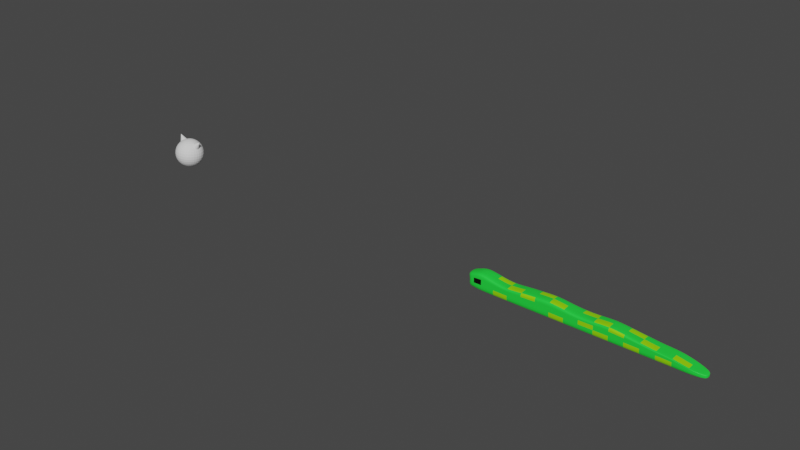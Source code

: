 # Source: snakeOriginal.blend  (saved by Blender 2.80.75; exported with 4.5.12 LTS)
import bpy
from mathutils import Matrix  # noqa: F401  (used for matrix-valued properties, if any)

bpy.ops.wm.read_factory_settings(use_empty=True)
scene = bpy.context.scene
scene.name = 'Scene'

# ---- collections
col_collection = bpy.data.collections.new('Collection'); scene.collection.children.link(col_collection)

# ---- materials (node trees are filled in below, after node groups)
mat_skin1 = bpy.data.materials.new('skin1')
mat_skin1.use_backface_culling = True
mat_skin1.use_transparent_shadow = False
mat_skin1.diffuse_color = (0.01579, 0.8, 0.04782, 1.0)
mat_eyes = bpy.data.materials.new('eyes')
mat_eyes.use_transparent_shadow = False
mat_eyes.diffuse_color = (0.0, 0.0, 0.0, 1.0)
mat_spot = bpy.data.materials.new('spot')
mat_spot.use_transparent_shadow = False
mat_spot.diffuse_color = (0.2937, 0.8, 0.0, 1.0)

# ---- material node trees
mat_skin1.use_nodes = True; mat_skin1.node_tree.nodes.clear()
_N = mat_skin1.node_tree.nodes; _L = mat_skin1.node_tree.links
n0 = _N.new('ShaderNodeOutputMaterial'); n0.name = 'Material Output'; n0.location = (300, 300)
n1 = _N.new('ShaderNodeBsdfPrincipled'); n1.name = 'Principled BSDF'; n1.location = (10, 300)
n1.distribution = 'GGX'
n1.subsurface_method = 'BURLEY'
n1.inputs[0].default_value = (0.01578, 0.7993, 0.04854, 1.0)
n1.inputs[3].default_value = 1.45
n1.inputs[27].default_value = (0.0, 0.0, 0.0, 1.0)
n1.inputs[28].default_value = 1.0
_L.new(n1.outputs[0], n0.inputs[0])
n0.is_active_output = True
mat_eyes.use_nodes = True; mat_eyes.node_tree.nodes.clear()
_N = mat_eyes.node_tree.nodes; _L = mat_eyes.node_tree.links
n0 = _N.new('ShaderNodeOutputMaterial'); n0.name = 'Material Output'; n0.location = (300, 300)
n1 = _N.new('ShaderNodeBsdfPrincipled'); n1.name = 'Principled BSDF'; n1.location = (10, 300)
n1.distribution = 'GGX'
n1.subsurface_method = 'BURLEY'
n1.inputs[0].default_value = (0.0, 0.0, 0.0, 1.0)
n1.inputs[3].default_value = 1.45
n1.inputs[27].default_value = (0.0, 0.0, 0.0, 1.0)
n1.inputs[28].default_value = 1.0
_L.new(n1.outputs[0], n0.inputs[0])
n0.is_active_output = True
mat_spot.use_nodes = True; mat_spot.node_tree.nodes.clear()
_N = mat_spot.node_tree.nodes; _L = mat_spot.node_tree.links
n0 = _N.new('ShaderNodeOutputMaterial'); n0.name = 'Material Output'; n0.location = (300, 300)
n1 = _N.new('ShaderNodeBsdfPrincipled'); n1.name = 'Principled BSDF'; n1.location = (10, 300)
n1.distribution = 'GGX'
n1.subsurface_method = 'BURLEY'
n1.inputs[0].default_value = (0.2928, 0.8, 0.0, 0.7643)
n1.inputs[3].default_value = 1.45
n1.inputs[27].default_value = (0.0, 0.0, 0.0, 1.0)
n1.inputs[28].default_value = 1.0
_L.new(n1.outputs[0], n0.inputs[0])
n0.is_active_output = True

# ---- world
world_world = bpy.data.worlds.new('World'); scene.world = world_world
world_world.use_nodes = True; world_world.node_tree.nodes.clear()
_N = world_world.node_tree.nodes; _L = world_world.node_tree.links
n0 = _N.new('ShaderNodeOutputWorld'); n0.name = 'World Output'; n0.location = (300, 300)
n1 = _N.new('ShaderNodeBackground'); n1.name = 'Background'; n1.location = (10, 300)
n1.inputs[0].default_value = (0.05088, 0.05088, 0.05088, 1.0)
_L.new(n1.outputs[0], n0.inputs[0])
n0.is_active_output = True
world_world.color = (0.05088, 0.05088, 0.05088)
world_world.use_sun_shadow = False
world_world.sun_shadow_jitter_overblur = 0.0

# ---- meshes
me_cone_001 = bpy.data.meshes.new('Cone.001')
me_cone_001.from_pydata([(0.0, 1.0, -1.0), (0.1951, 0.9808, -1.0), (0.3827, 0.9239, -1.0), (0.5556, 0.8315, -1.0), (0.7071, 0.7071, -1.0), (0.8315, 0.5556, -1.0), (0.9239, 0.3827, -1.0), (0.9808, 0.1951, -1.0), (1.0, 7.55e-08, -1.0), (0.9808, -0.1951, -1.0), (0.9239, -0.3827, -1.0), (0.8315, -0.5556, -1.0), (0.7071, -0.7071, -1.0), (0.5556, -0.8315, -1.0), (0.3827, -0.9239, -1.0), (0.1951, -0.9808, -1.0), (-3.258e-07, -1.0, -1.0), (-0.1951, -0.9808, -1.0), (-0.3827, -0.9239, -1.0), (-0.5556, -0.8315, -1.0), (-0.7071, -0.7071, -1.0), (-0.8315, -0.5556, -1.0), (-0.9239, -0.3827, -1.0), (0.0, 0.0, 1.0), (-0.9808, -0.1951, -1.0), (-1.0, 9.656e-07, -1.0), (-0.9808, 0.1951, -1.0), (-0.9239, 0.3827, -1.0), (-0.8315, 0.5556, -1.0), (-0.7071, 0.7071, -1.0), (-0.5556, 0.8315, -1.0), (-0.3827, 0.9239, -1.0), (-0.1951, 0.9808, -1.0), (-2.89, 0.7804, -2.073), (-2.729, 1.531, -2.234), (-2.468, 2.222, -2.495), (-2.117, 2.828, -2.847), (-1.688, 3.326, -3.276), (-1.199, 3.696, -3.765), (-0.669, 3.923, -4.296), (-0.1175, 4.0, -4.848), (0.4341, 3.923, -5.4), (2.233, 2.222, -7.201), (-2.783, 0.7654, -1.965), (-2.518, 1.501, -2.023), (-2.161, 2.18, -2.189), (-1.726, 2.774, -2.457), (-1.229, 3.262, -2.817), (-0.6894, 3.625, -3.256), (-0.1276, 3.848, -3.755), (0.4346, 3.923, -4.296), (0.9755, 3.848, -4.859), (1.474, 3.625, -5.421), (1.912, 3.262, -5.961), (2.272, 2.774, -6.459), (2.54, 2.18, -6.894), (2.706, 1.501, -7.251), (2.763, 0.7654, -7.516), (-2.679, 0.721, -1.862), (-2.315, 1.414, -1.82), (-1.867, 2.053, -1.894), (-1.351, 2.613, -2.082), (-0.7878, 3.073, -2.376), (-0.199, 3.414, -2.766), (0.393, 3.625, -3.235), (0.9654, 3.696, -3.766), (1.496, 3.625, -4.339), (1.965, 3.414, -4.931), (2.354, 3.073, -5.52), (2.647, 2.613, -6.084), (2.835, 2.053, -6.6), (2.909, 1.414, -7.048), (2.867, 0.721, -7.412), (-2.584, 0.6488, -1.766), (-2.128, 1.273, -1.633), (-1.595, 1.848, -1.623), (-1.005, 2.352, -1.736), (-0.381, 2.765, -1.97), (0.253, 3.073, -2.314), (0.8728, 3.262, -2.755), (1.455, 3.326, -3.277), (1.976, 3.262, -3.86), (2.417, 3.073, -4.48), (2.76, 2.765, -5.114), (2.993, 2.352, -5.738), (3.107, 1.848, -6.328), (3.096, 1.273, -6.861), (2.962, 0.6488, -7.317), (-2.5, 0.5518, -1.683), (-1.964, 1.082, -1.469), (-1.357, 1.571, -1.385), (-0.7018, 2.0, -1.434), (-0.0245, 2.352, -1.614), (0.6492, 2.613, -1.918), (1.293, 2.774, -2.335), (1.883, 2.828, -2.849), (2.397, 2.774, -3.439), (2.813, 2.613, -4.084), (3.117, 2.352, -4.758), (3.296, 2.0, -5.435), (3.345, 1.571, -6.09), (3.26, 1.082, -6.697), (3.046, 0.5518, -7.233), (-2.431, 0.4335, -1.614), (-1.829, 0.8504, -1.334), (-1.161, 1.235, -1.189), (-0.4529, 1.571, -1.185), (0.2681, 1.848, -1.321), (0.9743, 2.053, -1.593), (1.639, 2.18, -1.99), (2.235, 2.222, -2.497), (2.742, 2.18, -3.094), (3.138, 2.053, -3.759), (3.409, 1.848, -4.466), (3.545, 1.571, -5.187), (3.54, 1.235, -5.895), (3.395, 0.8504, -6.563), (3.114, 0.4335, -7.165), (-2.38, 0.2986, -1.563), (-1.729, 0.5858, -1.234), (-1.016, 0.8504, -1.044), (-0.268, 1.082, -1.0), (0.4855, 1.273, -1.104), (1.216, 1.414, -1.352), (1.895, 1.501, -1.734), (2.497, 1.531, -2.236), (2.998, 1.501, -2.838), (3.38, 1.414, -3.518), (3.627, 1.273, -4.248), (3.73, 1.082, -5.002), (3.686, 0.8504, -5.75), (3.495, 0.5858, -6.463), (3.165, 0.2986, -7.114), (-2.349, 0.1522, -1.532), (-1.667, 0.2986, -1.173), (-0.9263, 0.4335, -0.9547), (-0.1542, 0.5518, -0.8864), (0.6194, 0.6488, -0.9704), (1.365, 0.721, -1.203), (2.053, 0.7654, -1.576), (2.658, 0.7804, -2.075), (3.156, 0.7654, -2.68), (3.528, 0.721, -3.369), (3.761, 0.6488, -4.115), (3.844, 0.5518, -4.888), (3.775, 0.4335, -5.66), (3.557, 0.2986, -6.401), (3.197, 0.1522, -7.082), (-2.338, 5.73e-07, -1.521), (-1.647, 5.668e-07, -1.152), (-0.8961, 5.54e-07, -0.9245), (-0.1157, 4.765e-07, -0.848), (0.6646, 3.659e-07, -0.9252), (1.415, 5.521e-07, -1.153), (2.106, 2.376e-08, -1.523), (2.712, 3.456e-08, -2.021), (3.209, -6.927e-08, -2.627), (3.579, 5.484e-07, -3.319), (3.806, 1.01e-07, -4.069), (3.883, 1.393e-07, -4.85), (3.805, 3.831e-08, -5.63), (3.577, 1.859e-07, -6.38), (3.207, 1.798e-07, -7.072), (-2.349, -0.1522, -1.532), (-1.667, -0.2986, -1.173), (-0.9263, -0.4335, -0.9547), (-0.1542, -0.5518, -0.8864), (0.6194, -0.6488, -0.9704), (1.365, -0.721, -1.203), (2.053, -0.7654, -1.576), (2.658, -0.7804, -2.075), (3.156, -0.7654, -2.68), (3.528, -0.721, -3.369), (3.761, -0.6488, -4.115), (3.844, -0.5518, -4.888), (3.775, -0.4335, -5.66), (3.557, -0.2986, -6.401), (3.197, -0.1522, -7.082), (-2.38, -0.2986, -1.563), (-1.729, -0.5858, -1.234), (-1.016, -0.8504, -1.044), (-0.268, -1.082, -1.0), (0.4855, -1.273, -1.104), (1.216, -1.414, -1.352), (1.895, -1.501, -1.734), (2.497, -1.531, -2.236), (2.998, -1.501, -2.838), (3.38, -1.414, -3.518), (3.627, -1.273, -4.248), (3.73, -1.082, -5.002), (3.686, -0.8504, -5.75), (3.495, -0.5858, -6.463), (3.165, -0.2986, -7.114), (-2.431, -0.4335, -1.614), (-1.829, -0.8504, -1.334), (-1.161, -1.235, -1.189), (-0.4529, -1.571, -1.185), (0.2681, -1.848, -1.321), (0.9743, -2.053, -1.593), (1.639, -2.18, -1.99), (2.235, -2.222, -2.497), (2.742, -2.18, -3.094), (3.138, -2.053, -3.759), (3.409, -1.848, -4.466), (3.545, -1.571, -5.187), (3.54, -1.235, -5.895), (3.395, -0.8504, -6.563), (3.114, -0.4335, -7.165), (-2.5, -0.5518, -1.683), (-1.964, -1.082, -1.469), (-1.357, -1.571, -1.385), (-0.7018, -2.0, -1.434), (-0.0245, -2.352, -1.614), (0.6492, -2.613, -1.918), (1.293, -2.774, -2.335), (1.883, -2.828, -2.849), (2.397, -2.774, -3.439), (2.813, -2.613, -4.084), (3.117, -2.352, -4.758), (3.296, -2.0, -5.435), (3.345, -1.571, -6.09), (3.26, -1.082, -6.697), (3.046, -0.5518, -7.233), (-2.584, -0.6488, -1.766), (-2.128, -1.273, -1.633), (-1.595, -1.848, -1.623), (-1.005, -2.352, -1.736), (-0.381, -2.765, -1.97), (0.253, -3.073, -2.314), (0.8728, -3.262, -2.755), (1.455, -3.326, -3.277), (1.976, -3.262, -3.86), (2.417, -3.073, -4.48), (2.76, -2.765, -5.114), (2.993, -2.352, -5.738), (3.107, -1.848, -6.328), (3.096, -1.273, -6.861), (2.962, -0.6488, -7.317), (2.71, 1.271e-07, -7.678), (-2.679, -0.721, -1.862), (-2.315, -1.414, -1.82), (-1.867, -2.053, -1.894), (-1.351, -2.613, -2.082), (-0.7878, -3.073, -2.376), (-0.199, -3.414, -2.766), (0.393, -3.625, -3.235), (0.9654, -3.696, -3.766), (1.496, -3.625, -4.339), (1.965, -3.414, -4.931), (2.354, -3.073, -5.52), (2.647, -2.613, -6.084), (2.835, -2.053, -6.6), (2.909, -1.414, -7.048), (2.867, -0.721, -7.412), (-2.783, -0.7654, -1.965), (-2.518, -1.501, -2.023), (-2.161, -2.18, -2.189), (-1.726, -2.774, -2.457), (-1.229, -3.262, -2.817), (-0.6894, -3.625, -3.256), (-0.1276, -3.848, -3.755), (0.4346, -3.923, -4.296), (0.9755, -3.848, -4.859), (1.474, -3.625, -5.421), (1.912, -3.262, -5.961), (2.272, -2.774, -6.459), (2.54, -2.18, -6.894), (2.706, -1.501, -7.251), (2.763, -0.7654, -7.516), (-2.89, -0.7804, -2.073), (-2.729, -1.531, -2.234), (-2.468, -2.222, -2.495), (-2.117, -2.828, -2.847), (-1.688, -3.326, -3.276), (-1.199, -3.696, -3.765), (-0.669, -3.923, -4.296), (-0.1175, -4.0, -4.848), (0.4341, -3.923, -5.4), (0.9644, -3.696, -5.931), (1.453, -3.326, -6.42), (1.882, -2.828, -6.849), (2.233, -2.222, -7.201), (2.494, -1.531, -7.462), (2.655, -0.7804, -7.623), (-2.998, -0.7654, -2.18), (-2.941, -1.501, -2.445), (-2.775, -2.18, -2.802), (-2.507, -2.774, -3.237), (-2.147, -3.262, -3.735), (-1.709, -3.625, -4.275), (-1.21, -3.848, -4.837), (-0.6695, -3.923, -5.4), (-0.1074, -3.848, -5.941), (0.4544, -3.625, -6.44), (0.9942, -3.262, -6.879), (1.491, -2.774, -7.239), (1.927, -2.18, -7.507), (2.283, -1.501, -7.673), (2.548, -0.7654, -7.731), (-3.102, -0.721, -2.284), (-3.144, -1.414, -2.648), (-3.07, -2.053, -3.096), (-2.882, -2.613, -3.612), (-2.589, -3.073, -4.175), (-2.2, -3.414, -4.765), (-1.731, -3.625, -5.357), (-1.2, -3.696, -5.93), (-0.628, -3.625, -6.461), (-0.03601, -3.414, -6.93), (0.5528, -3.073, -7.32), (1.116, -2.613, -7.614), (1.632, -2.053, -7.802), (2.08, -1.414, -7.876), (2.444, -0.721, -7.834), (-3.197, -0.6488, -2.379), (-3.331, -1.273, -2.835), (-3.342, -1.848, -3.368), (-3.228, -2.352, -3.958), (-2.995, -2.765, -4.582), (-2.652, -3.073, -5.216), (-2.211, -3.262, -5.836), (-1.69, -3.326, -6.419), (-1.108, -3.262, -6.941), (-0.488, -3.073, -7.382), (0.1461, -2.765, -7.726), (0.77, -2.352, -7.96), (1.36, -1.848, -8.073), (1.893, -1.273, -8.063), (2.349, -0.6488, -7.93), (-2.945, -3.176e-07, -2.018), (-3.281, -0.5518, -2.463), (-3.495, -1.082, -2.999), (-3.58, -1.571, -3.606), (-3.531, -2.0, -4.261), (-3.352, -2.352, -4.938), (-3.048, -2.613, -5.612), (-2.631, -2.774, -6.257), (-2.118, -2.828, -6.847), (-1.528, -2.774, -7.361), (-0.8841, -2.613, -7.778), (-0.2105, -2.352, -8.082), (0.4668, -2.0, -8.262), (1.122, -1.571, -8.311), (1.729, -1.082, -8.227), (2.265, -0.5518, -8.013), (-3.349, -0.4335, -2.531), (-3.63, -0.8504, -3.133), (-3.775, -1.235, -3.801), (-3.78, -1.571, -4.509), (-3.644, -1.848, -5.23), (-3.373, -2.053, -5.937), (-2.977, -2.18, -6.601), (-2.47, -2.222, -7.199), (-1.874, -2.18, -7.706), (-1.209, -2.053, -8.103), (-0.5031, -1.848, -8.375), (0.218, -1.571, -8.511), (0.9261, -1.235, -8.507), (1.594, -0.8504, -8.362), (2.196, -0.4335, -8.082), (-3.4, -0.2986, -2.582), (-3.73, -0.5858, -3.233), (-3.921, -0.8504, -3.946), (-3.965, -1.082, -4.694), (-3.862, -1.273, -5.448), (-3.615, -1.414, -6.178), (-3.233, -1.501, -6.858), (-2.732, -1.531, -7.46), (-2.13, -1.501, -7.962), (-1.451, -1.414, -8.344), (-0.7205, -1.273, -8.592), (0.03305, -1.082, -8.696), (0.7808, -0.8504, -8.652), (1.494, -0.5858, -8.462), (2.145, -0.2986, -8.133), (-3.432, -0.1522, -2.614), (-3.792, -0.2986, -3.295), (-4.01, -0.4335, -4.036), (-4.079, -0.5518, -4.808), (-3.996, -0.6488, -5.581), (-3.763, -0.721, -6.327), (-3.391, -0.7654, -7.016), (-2.893, -0.7804, -7.621), (-2.288, -0.7654, -8.12), (-1.6, -0.721, -8.493), (-0.8544, -0.6488, -8.726), (-0.08081, -0.5518, -8.81), (0.6913, -0.4335, -8.741), (1.432, -0.2986, -8.523), (2.114, -0.1522, -8.164), (-3.442, 6.791e-07, -2.624), (-3.812, 8.071e-07, -3.316), (-4.04, 8.057e-07, -4.066), (-4.117, 1.182e-06, -4.846), (-4.041, 1.339e-06, -5.627), (-3.814, 5.936e-07, -6.377), (-3.444, 1.45e-06, -7.069), (-2.947, 1.227e-06, -7.675), (-2.341, 1.357e-06, -8.173), (-1.65, 4.111e-07, -8.543), (-0.8996, 1.074e-06, -8.771), (-0.1193, 8.443e-07, -8.848), (0.6611, 4.986e-07, -8.771), (1.412, 4.858e-07, -8.544), (2.103, 1.965e-07, -8.175), (-3.432, 0.1522, -2.614), (-3.792, 0.2986, -3.295), (-4.01, 0.4335, -4.036), (-4.079, 0.5518, -4.808), (-3.996, 0.6488, -5.581), (-3.763, 0.721, -6.327), (-3.391, 0.7654, -7.016), (-2.893, 0.7804, -7.621), (-2.288, 0.7654, -8.12), (-1.6, 0.721, -8.493), (-0.8544, 0.6488, -8.726), (-0.08081, 0.5518, -8.81), (0.6913, 0.4335, -8.741), (1.432, 0.2986, -8.523), (2.114, 0.1522, -8.164), (-3.4, 0.2986, -2.582), (-3.73, 0.5858, -3.233), (-3.921, 0.8504, -3.946), (-3.965, 1.082, -4.694), (-3.862, 1.273, -5.448), (-3.615, 1.414, -6.178), (-3.233, 1.501, -6.858), (-2.732, 1.531, -7.46), (-2.13, 1.501, -7.962), (-1.451, 1.414, -8.344), (-0.7205, 1.273, -8.592), (0.03305, 1.082, -8.696), (0.7808, 0.8504, -8.652), (1.494, 0.5858, -8.462), (2.145, 0.2986, -8.133), (-3.349, 0.4335, -2.531), (-3.63, 0.8504, -3.133), (-3.775, 1.235, -3.801), (-3.78, 1.571, -4.509), (-3.644, 1.848, -5.23), (-3.373, 2.053, -5.937), (-2.977, 2.18, -6.601), (-2.47, 2.222, -7.199), (-1.874, 2.18, -7.706), (-1.209, 2.053, -8.103), (-0.5031, 1.848, -8.375), (0.218, 1.571, -8.511), (0.9261, 1.235, -8.507), (1.594, 0.8504, -8.362), (2.196, 0.4335, -8.082), (-3.281, 0.5518, -2.463), (-3.495, 1.082, -2.999), (-3.58, 1.571, -3.606), (-3.531, 2.0, -4.261), (-3.352, 2.352, -4.938), (-3.048, 2.613, -5.612), (-2.631, 2.774, -6.257), (-2.118, 2.828, -6.847), (-1.528, 2.774, -7.361), (-0.8841, 2.613, -7.778), (-0.2105, 2.352, -8.082), (0.4668, 2.0, -8.262), (1.122, 1.571, -8.311), (1.729, 1.082, -8.227), (2.265, 0.5518, -8.013), (-3.197, 0.6488, -2.379), (-3.331, 1.273, -2.835), (-3.342, 1.848, -3.368), (-3.228, 2.352, -3.958), (-2.995, 2.765, -4.582), (-2.652, 3.073, -5.216), (-2.211, 3.262, -5.836), (-1.69, 3.326, -6.419), (-1.108, 3.262, -6.941), (-0.488, 3.073, -7.382), (0.1461, 2.765, -7.726), (0.77, 2.352, -7.96), (1.36, 1.848, -8.073), (1.893, 1.273, -8.063), (2.349, 0.6488, -7.93), (-3.102, 0.721, -2.284), (-3.144, 1.414, -2.648), (-3.07, 2.053, -3.096), (-2.882, 2.613, -3.612), (-2.589, 3.073, -4.175), (-2.2, 3.414, -4.765), (-1.731, 3.625, -5.357), (-1.2, 3.696, -5.93), (-0.628, 3.625, -6.461), (-0.03601, 3.414, -6.93), (0.5528, 3.073, -7.32), (1.116, 2.613, -7.614), (1.632, 2.053, -7.802), (2.08, 1.414, -7.876), (2.444, 0.721, -7.834), (-2.998, 0.7654, -2.18), (-2.941, 1.501, -2.445), (-2.775, 2.18, -2.802), (-2.507, 2.774, -3.237), (-2.147, 3.262, -3.735), (-1.709, 3.625, -4.275), (-1.21, 3.848, -4.837), (-0.6695, 3.923, -5.4), (-0.1074, 3.848, -5.941), (0.4544, 3.625, -6.44), (0.9942, 3.262, -6.879), (1.491, 2.774, -7.239), (1.927, 2.18, -7.507), (2.283, 1.501, -7.673), (2.548, 0.7654, -7.731), (0.9644, 3.696, -5.931), (1.453, 3.326, -6.42), (1.882, 2.828, -6.849), (2.494, 1.531, -7.462), (2.655, 0.7804, -7.623), (-3.983, 1.0, -4.414), (-3.955, 0.9808, -4.221), (-3.929, 0.9239, -4.035), (-3.905, 0.8315, -3.864), (-3.883, 0.7071, -3.714), (-3.866, 0.5556, -3.591), (-3.853, 0.3827, -3.5), (-3.845, 0.1951, -3.443), (-3.842, 1.983e-06, -3.424), (-3.845, -0.1951, -3.443), (-3.853, -0.3827, -3.5), (-3.866, -0.5556, -3.591), (-3.883, -0.7071, -3.714), (-3.905, -0.8315, -3.864), (-3.929, -0.9239, -4.035), (-3.955, -0.9808, -4.221), (-3.983, -1.0, -4.414), (-4.01, -0.9808, -4.608), (-4.036, -0.9239, -4.793), (-4.061, -0.8315, -4.964), (-4.082, -0.7071, -5.114), (-4.099, -0.5556, -5.238), (-4.112, -0.3827, -5.329), (-5.963, 2.146e-06, -4.133), (-4.12, -0.1951, -5.385), (-4.123, 2.873e-06, -5.404), (-4.12, 0.1951, -5.385), (-4.112, 0.3827, -5.329), (-4.099, 0.5556, -5.238), (-4.082, 0.7071, -5.114), (-4.061, 0.8315, -4.964), (-4.036, 0.9239, -4.793), (-4.01, 0.9808, -4.608)], [], [(0, 23, 1), (1, 23, 2), (2, 23, 3), (3, 23, 4), (4, 23, 5), (5, 23, 6), (6, 23, 7), (7, 23, 8), (8, 23, 9), (9, 23, 10), (10, 23, 11), (11, 23, 12), (12, 23, 13), (13, 23, 14), (14, 23, 15), (15, 23, 16), (16, 23, 17), (17, 23, 18), (18, 23, 19), (19, 23, 20), (20, 23, 21), (21, 23, 22), (22, 23, 24), (24, 23, 25), (25, 23, 26), (26, 23, 27), (27, 23, 28), (28, 23, 29), (29, 23, 30), (30, 23, 31), (31, 23, 32), (32, 23, 0), (0, 1, 2, 3, 4, 5, 6, 7, 8, 9, 10, 11, 12, 13, 14, 15, 16, 17, 18, 19, 20, 21, 22, 24, 25, 26, 27, 28, 29, 30, 31, 32), (513, 42, 55, 56), (39, 38, 48, 49), (514, 513, 56, 57), (40, 39, 49, 50), (33, 329, 43), (238, 514, 57), (41, 40, 50, 51), (34, 33, 43, 44), (510, 41, 51, 52), (35, 34, 44, 45), (511, 510, 52, 53), (36, 35, 45, 46), (512, 511, 53, 54), (37, 36, 46, 47), (42, 512, 54, 55), (38, 37, 47, 48), (55, 54, 69, 70), (48, 47, 62, 63), (56, 55, 70, 71), (49, 48, 63, 64), (57, 56, 71, 72), (50, 49, 64, 65), (43, 329, 58), (238, 57, 72), (51, 50, 65, 66), (44, 43, 58, 59), (52, 51, 66, 67), (45, 44, 59, 60), (53, 52, 67, 68), (46, 45, 60, 61), (54, 53, 68, 69), (47, 46, 61, 62), (59, 58, 73, 74), (67, 66, 81, 82), (60, 59, 74, 75), (68, 67, 82, 83), (61, 60, 75, 76), (69, 68, 83, 84), (62, 61, 76, 77), (70, 69, 84, 85), (63, 62, 77, 78), (71, 70, 85, 86), (64, 63, 78, 79), (72, 71, 86, 87), (65, 64, 79, 80), (58, 329, 73), (238, 72, 87), (66, 65, 80, 81), (78, 77, 92, 93), (86, 85, 100, 101), (79, 78, 93, 94), (87, 86, 101, 102), (80, 79, 94, 95), (73, 329, 88), (238, 87, 102), (81, 80, 95, 96), (74, 73, 88, 89), (82, 81, 96, 97), (75, 74, 89, 90), (83, 82, 97, 98), (76, 75, 90, 91), (84, 83, 98, 99), (77, 76, 91, 92), (85, 84, 99, 100), (97, 96, 111, 112), (90, 89, 104, 105), (98, 97, 112, 113), (91, 90, 105, 106), (99, 98, 113, 114), (92, 91, 106, 107), (100, 99, 114, 115), (93, 92, 107, 108), (101, 100, 115, 116), (94, 93, 108, 109), (102, 101, 116, 117), (95, 94, 109, 110), (88, 329, 103), (238, 102, 117), (96, 95, 110, 111), (89, 88, 103, 104), (116, 115, 130, 131), (109, 108, 123, 124), (117, 116, 131, 132), (110, 109, 124, 125), (103, 329, 118), (238, 117, 132), (111, 110, 125, 126), (104, 103, 118, 119), (112, 111, 126, 127), (105, 104, 119, 120), (113, 112, 127, 128), (106, 105, 120, 121), (114, 113, 128, 129), (107, 106, 121, 122), (115, 114, 129, 130), (108, 107, 122, 123), (128, 127, 142, 143), (121, 120, 135, 136), (129, 128, 143, 144), (122, 121, 136, 137), (130, 129, 144, 145), (123, 122, 137, 138), (131, 130, 145, 146), (124, 123, 138, 139), (132, 131, 146, 147), (125, 124, 139, 140), (118, 329, 133), (238, 132, 147), (126, 125, 140, 141), (119, 118, 133, 134), (127, 126, 141, 142), (120, 119, 134, 135), (147, 146, 161, 162), (140, 139, 154, 155), (133, 329, 148), (238, 147, 162), (141, 140, 155, 156), (134, 133, 148, 149), (142, 141, 156, 157), (135, 134, 149, 150), (143, 142, 157, 158), (136, 135, 150, 151), (144, 143, 158, 159), (137, 136, 151, 152), (145, 144, 159, 160), (138, 137, 152, 153), (146, 145, 160, 161), (139, 138, 153, 154), (151, 150, 165, 166), (159, 158, 173, 174), (152, 151, 166, 167), (160, 159, 174, 175), (153, 152, 167, 168), (161, 160, 175, 176), (154, 153, 168, 169), (162, 161, 176, 177), (155, 154, 169, 170), (148, 329, 163), (238, 162, 177), (156, 155, 170, 171), (149, 148, 163, 164), (157, 156, 171, 172), (150, 149, 164, 165), (158, 157, 172, 173), (170, 169, 184, 185), (163, 329, 178), (238, 177, 192), (171, 170, 185, 186), (164, 163, 178, 179), (172, 171, 186, 187), (165, 164, 179, 180), (173, 172, 187, 188), (166, 165, 180, 181), (174, 173, 188, 189), (167, 166, 181, 182), (175, 174, 189, 190), (168, 167, 182, 183), (176, 175, 190, 191), (169, 168, 183, 184), (177, 176, 191, 192), (189, 188, 203, 204), (182, 181, 196, 197), (190, 189, 204, 205), (183, 182, 197, 198), (191, 190, 205, 206), (184, 183, 198, 199), (192, 191, 206, 207), (185, 184, 199, 200), (178, 329, 193), (238, 192, 207), (186, 185, 200, 201), (179, 178, 193, 194), (187, 186, 201, 202), (180, 179, 194, 195), (188, 187, 202, 203), (181, 180, 195, 196), (193, 329, 208), (238, 207, 222), (201, 200, 215, 216), (194, 193, 208, 209), (202, 201, 216, 217), (195, 194, 209, 210), (203, 202, 217, 218), (196, 195, 210, 211), (204, 203, 218, 219), (197, 196, 211, 212), (205, 204, 219, 220), (198, 197, 212, 213), (206, 205, 220, 221), (199, 198, 213, 214), (207, 206, 221, 222), (200, 199, 214, 215), (212, 211, 226, 227), (220, 219, 234, 235), (213, 212, 227, 228), (221, 220, 235, 236), (214, 213, 228, 229), (222, 221, 236, 237), (215, 214, 229, 230), (208, 329, 223), (238, 222, 237), (216, 215, 230, 231), (209, 208, 223, 224), (217, 216, 231, 232), (210, 209, 224, 225), (218, 217, 232, 233), (211, 210, 225, 226), (219, 218, 233, 234), (231, 230, 246, 247), (224, 223, 239, 240), (232, 231, 247, 248), (225, 224, 240, 241), (233, 232, 248, 249), (226, 225, 241, 242), (234, 233, 249, 250), (227, 226, 242, 243), (235, 234, 250, 251), (228, 227, 243, 244), (236, 235, 251, 252), (229, 228, 244, 245), (237, 236, 252, 253), (230, 229, 245, 246), (223, 329, 239), (238, 237, 253), (251, 250, 265, 266), (244, 243, 258, 259), (252, 251, 266, 267), (245, 244, 259, 260), (253, 252, 267, 268), (246, 245, 260, 261), (239, 329, 254), (238, 253, 268), (247, 246, 261, 262), (240, 239, 254, 255), (248, 247, 262, 263), (241, 240, 255, 256), (249, 248, 263, 264), (242, 241, 256, 257), (250, 249, 264, 265), (243, 242, 257, 258), (263, 262, 277, 278), (256, 255, 270, 271), (264, 263, 278, 279), (257, 256, 271, 272), (265, 264, 279, 280), (258, 257, 272, 273), (266, 265, 280, 281), (259, 258, 273, 274), (267, 266, 281, 282), (260, 259, 274, 275), (268, 267, 282, 283), (261, 260, 275, 276), (254, 329, 269), (238, 268, 283), (262, 261, 276, 277), (255, 254, 269, 270), (282, 281, 296, 297), (275, 274, 289, 290), (283, 282, 297, 298), (276, 275, 290, 291), (269, 329, 284), (238, 283, 298), (277, 276, 291, 292), (270, 269, 284, 285), (278, 277, 292, 293), (271, 270, 285, 286), (279, 278, 293, 294), (272, 271, 286, 287), (280, 279, 294, 295), (273, 272, 287, 288), (281, 280, 295, 296), (274, 273, 288, 289), (286, 285, 300, 301), (294, 293, 308, 309), (287, 286, 301, 302), (295, 294, 309, 310), (288, 287, 302, 303), (296, 295, 310, 311), (289, 288, 303, 304), (297, 296, 311, 312), (290, 289, 304, 305), (298, 297, 312, 313), (291, 290, 305, 306), (284, 329, 299), (238, 298, 313), (292, 291, 306, 307), (285, 284, 299, 300), (293, 292, 307, 308), (305, 304, 319, 320), (313, 312, 327, 328), (306, 305, 320, 321), (299, 329, 314), (238, 313, 328), (307, 306, 321, 322), (300, 299, 314, 315), (308, 307, 322, 323), (301, 300, 315, 316), (309, 308, 323, 324), (302, 301, 316, 317), (310, 309, 324, 325), (303, 302, 317, 318), (311, 310, 325, 326), (304, 303, 318, 319), (312, 311, 326, 327), (324, 323, 339, 340), (317, 316, 332, 333), (325, 324, 340, 341), (318, 317, 333, 334), (326, 325, 341, 342), (319, 318, 334, 335), (327, 326, 342, 343), (320, 319, 335, 336), (328, 327, 343, 344), (321, 320, 336, 337), (314, 329, 330), (238, 328, 344), (322, 321, 337, 338), (315, 314, 330, 331), (323, 322, 338, 339), (316, 315, 331, 332), (344, 343, 358, 359), (337, 336, 351, 352), (330, 329, 345), (238, 344, 359), (338, 337, 352, 353), (331, 330, 345, 346), (339, 338, 353, 354), (332, 331, 346, 347), (340, 339, 354, 355), (333, 332, 347, 348), (341, 340, 355, 356), (334, 333, 348, 349), (342, 341, 356, 357), (335, 334, 349, 350), (343, 342, 357, 358), (336, 335, 350, 351), (348, 347, 362, 363), (356, 355, 370, 371), (349, 348, 363, 364), (357, 356, 371, 372), (350, 349, 364, 365), (358, 357, 372, 373), (351, 350, 365, 366), (359, 358, 373, 374), (352, 351, 366, 367), (345, 329, 360), (238, 359, 374), (353, 352, 367, 368), (346, 345, 360, 361), (354, 353, 368, 369), (347, 346, 361, 362), (355, 354, 369, 370), (367, 366, 381, 382), (360, 329, 375), (238, 374, 389), (368, 367, 382, 383), (361, 360, 375, 376), (369, 368, 383, 384), (362, 361, 376, 377), (370, 369, 384, 385), (363, 362, 377, 378), (371, 370, 385, 386), (364, 363, 378, 379), (372, 371, 386, 387), (365, 364, 379, 380), (373, 372, 387, 388), (366, 365, 380, 381), (374, 373, 388, 389), (386, 385, 400, 401), (379, 378, 393, 394), (387, 386, 401, 402), (380, 379, 394, 395), (388, 387, 402, 403), (381, 380, 395, 396), (389, 388, 403, 404), (382, 381, 396, 397), (375, 329, 390), (238, 389, 404), (383, 382, 397, 398), (376, 375, 390, 391), (384, 383, 398, 399), (377, 376, 391, 392), (385, 384, 399, 400), (378, 377, 392, 393), (238, 404, 419), (398, 397, 412, 413), (391, 390, 405, 406), (399, 398, 413, 414), (392, 391, 406, 407), (400, 399, 414, 415), (393, 392, 407, 408), (401, 400, 415, 416), (394, 393, 408, 409), (402, 401, 416, 417), (395, 394, 409, 410), (403, 402, 417, 418), (396, 395, 410, 411), (404, 403, 418, 419), (397, 396, 411, 412), (390, 329, 405), (417, 416, 431, 432), (410, 409, 424, 425), (418, 417, 432, 433), (411, 410, 425, 426), (419, 418, 433, 434), (412, 411, 426, 427), (405, 329, 420), (238, 419, 434), (413, 412, 427, 428), (406, 405, 420, 421), (414, 413, 428, 429), (407, 406, 421, 422), (415, 414, 429, 430), (408, 407, 422, 423), (416, 415, 430, 431), (409, 408, 423, 424), (421, 420, 435, 436), (429, 428, 443, 444), (422, 421, 436, 437), (430, 429, 444, 445), (423, 422, 437, 438), (431, 430, 445, 446), (424, 423, 438, 439), (432, 431, 446, 447), (425, 424, 439, 440), (433, 432, 447, 448), (426, 425, 440, 441), (434, 433, 448, 449), (427, 426, 441, 442), (420, 329, 435), (238, 434, 449), (428, 427, 442, 443), (440, 439, 454, 455), (448, 447, 462, 463), (441, 440, 455, 456), (449, 448, 463, 464), (442, 441, 456, 457), (435, 329, 450), (238, 449, 464), (443, 442, 457, 458), (436, 435, 450, 451), (444, 443, 458, 459), (437, 436, 451, 452), (445, 444, 459, 460), (438, 437, 452, 453), (446, 445, 460, 461), (439, 438, 453, 454), (447, 446, 461, 462), (459, 458, 473, 474), (452, 451, 466, 467), (460, 459, 474, 475), (453, 452, 467, 468), (461, 460, 475, 476), (454, 453, 468, 469), (462, 461, 476, 477), (455, 454, 469, 470), (463, 462, 477, 478), (456, 455, 470, 471), (464, 463, 478, 479), (457, 456, 471, 472), (450, 329, 465), (238, 464, 479), (458, 457, 472, 473), (451, 450, 465, 466), (478, 477, 492, 493), (471, 470, 485, 486), (479, 478, 493, 494), (472, 471, 486, 487), (465, 329, 480), (238, 479, 494), (473, 472, 487, 488), (466, 465, 480, 481), (474, 473, 488, 489), (467, 466, 481, 482), (475, 474, 489, 490), (468, 467, 482, 483), (476, 475, 490, 491), (469, 468, 483, 484), (477, 476, 491, 492), (470, 469, 484, 485), (482, 481, 496, 497), (490, 489, 504, 505), (483, 482, 497, 498), (491, 490, 505, 506), (484, 483, 498, 499), (492, 491, 506, 507), (485, 484, 499, 500), (493, 492, 507, 508), (486, 485, 500, 501), (494, 493, 508, 509), (487, 486, 501, 502), (480, 329, 495), (238, 494, 509), (488, 487, 502, 503), (481, 480, 495, 496), (489, 488, 503, 504), (501, 500, 38, 39), (509, 508, 513, 514), (502, 501, 39, 40), (495, 329, 33), (238, 509, 514), (503, 502, 40, 41), (496, 495, 33, 34), (504, 503, 41, 510), (497, 496, 34, 35), (505, 504, 510, 511), (498, 497, 35, 36), (506, 505, 511, 512), (499, 498, 36, 37), (507, 506, 512, 42), (500, 499, 37, 38), (508, 507, 42, 513), (515, 538, 516), (516, 538, 517), (517, 538, 518), (518, 538, 519), (519, 538, 520), (520, 538, 521), (521, 538, 522), (522, 538, 523), (523, 538, 524), (524, 538, 525), (525, 538, 526), (526, 538, 527), (527, 538, 528), (528, 538, 529), (529, 538, 530), (530, 538, 531), (531, 538, 532), (532, 538, 533), (533, 538, 534), (534, 538, 535), (535, 538, 536), (536, 538, 537), (537, 538, 539), (539, 538, 540), (540, 538, 541), (541, 538, 542), (542, 538, 543), (543, 538, 544), (544, 538, 545), (545, 538, 546), (546, 538, 547), (547, 538, 515), (515, 516, 517, 518, 519, 520, 521, 522, 523, 524, 525, 526, 527, 528, 529, 530, 531, 532, 533, 534, 535, 536, 537, 539, 540, 541, 542, 543, 544, 545, 546, 547)])
_uv = me_cone_001.uv_layers.new(name='UVMap')
_uv.uv.foreach_set('vector', [0.25, 0.49, 0.25, 0.25, 0.2968, 0.4854, 0.2968, 0.4854, 0.25, 0.25, 0.3418, 0.4717, 0.3418, 0.4717, 0.25, 0.25, 0.3833, 0.4496, 0.3833, 0.4496, 0.25, 0.25, 0.4197, 0.4197, 0.4197, 0.4197, 0.25, 0.25, 0.4496, 0.3833, 0.4496, 0.3833, 0.25, 0.25, 0.4717, 0.3418, 0.4717, 0.3418, 0.25, 0.25, 0.4854, 0.2968, 0.4854, 0.2968, 0.25, 0.25, 0.49, 0.25, 0.49, 0.25, 0.25, 0.25, 0.4854, 0.2032, 0.4854, 0.2032, 0.25, 0.25, 0.4717, 0.1582, 0.4717, 0.1582, 0.25, 0.25, 0.4496, 0.1167, 0.4496, 0.1167, 0.25, 0.25, 0.4197, 0.08029, 0.4197, 0.08029, 0.25, 0.25, 0.3833, 0.05045, 0.3833, 0.05045, 0.25, 0.25, 0.3418, 0.02827, 0.3418, 0.02827, 0.25, 0.25, 0.2968, 0.01461, 0.2968, 0.01461, 0.25, 0.25, 0.25, 0.01, 0.25, 0.01, 0.25, 0.25, 0.2032, 0.01461, 0.2032, 0.01461, 0.25, 0.25, 0.1582, 0.02827, 0.1582, 0.02827, 0.25, 0.25, 0.1167, 0.05045, 0.1167, 0.05045, 0.25, 0.25, 0.08029, 0.08029, 0.08029, 0.08029, 0.25, 0.25, 0.05045, 0.1167, 0.05045, 0.1167, 0.25, 0.25, 0.02827, 0.1582, 0.02827, 0.1582, 0.25, 0.25, 0.01461, 0.2032, 0.01461, 0.2032, 0.25, 0.25, 0.01, 0.25, 0.01, 0.25, 0.25, 0.25, 0.01461, 0.2968, 0.01461, 0.2968, 0.25, 0.25, 0.02827, 0.3418, 0.02827, 0.3418, 0.25, 0.25, 0.05045, 0.3833, 0.05045, 0.3833, 0.25, 0.25, 0.08029, 0.4197, 0.08029, 0.4197, 0.25, 0.25, 0.1167, 0.4496, 0.1167, 0.4496, 0.25, 0.25, 0.1582, 0.4717, 0.1582, 0.4717, 0.25, 0.25, 0.2032, 0.4854, 0.2032, 0.4854, 0.25, 0.25, 0.25, 0.49, 0.75, 0.49, 0.7968, 0.4854, 0.8418, 0.4717, 0.8833, 0.4496, 0.9197, 0.4197, 0.9496, 0.3833, 0.9717, 0.3418, 0.9854, 0.2968, 0.99, 0.25, 0.9854, 0.2032, 0.9717, 0.1582, 0.9496, 0.1167, 0.9197, 0.08029, 0.8833, 0.05045, 0.8418, 0.02827, 0.7968, 0.01461, 0.75, 0.01, 0.7032, 0.01461, 0.6582, 0.02827, 0.6167, 0.05045, 0.5803, 0.08029, 0.5504, 0.1167, 0.5283, 0.1582, 0.5146, 0.2032, 0.51, 0.25, 0.5146, 0.2968, 0.5283, 0.3418, 0.5504, 0.3833, 0.5803, 0.4197, 0.6167, 0.4496, 0.6582, 0.4717, 0.7032, 0.4854, 0.75, 0.125, 0.75, 0.1875, 0.7188, 0.1875, 0.7188, 0.125, 0.75, 0.5625, 0.75, 0.625, 0.7188, 0.625, 0.7188, 0.5625, 0.75, 0.0625, 0.75, 0.125, 0.7188, 0.125, 0.7187, 0.0625, 0.75, 0.5, 0.75, 0.5625, 0.7188, 0.5625, 0.7188, 0.5, 0.75, 0.9375, 0.7344, 1.0, 0.7187, 0.9375, 0.7344, 0.0, 0.75, 0.0625, 0.7187, 0.0625, 0.75, 0.4375, 0.75, 0.5, 0.7188, 0.5, 0.7188, 0.4375, 0.75, 0.875, 0.75, 0.9375, 0.7187, 0.9375, 0.7188, 0.875, 0.75, 0.375, 0.75, 0.4375, 0.7188, 0.4375, 0.7188, 0.375, 0.75, 0.8125, 0.75, 0.875, 0.7188, 0.875, 0.7188, 0.8125, 0.75, 0.3125, 0.75, 0.375, 0.7188, 0.375, 0.7188, 0.3125, 0.75, 0.75, 0.75, 0.8125, 0.7188, 0.8125, 0.7188, 0.75, 0.75, 0.25, 0.75, 0.3125, 0.7188, 0.3125, 0.7188, 0.25, 0.75, 0.6875, 0.75, 0.75, 0.7188, 0.75, 0.7188, 0.6875, 0.75, 0.1875, 0.75, 0.25, 0.7188, 0.25, 0.7188, 0.1875, 0.75, 0.625, 0.75, 0.6875, 0.7188, 0.6875, 0.7188, 0.625, 0.7188, 0.1875, 0.7188, 0.25, 0.6875, 0.25, 0.6875, 0.1875, 0.7188, 0.625, 0.7188, 0.6875, 0.6875, 0.6875, 0.6875, 0.625, 0.7188, 0.125, 0.7188, 0.1875, 0.6875, 0.1875, 0.6875, 0.125, 0.7188, 0.5625, 0.7188, 0.625, 0.6875, 0.625, 0.6875, 0.5625, 0.7187, 0.0625, 0.7188, 0.125, 0.6875, 0.125, 0.6875, 0.0625, 0.7188, 0.5, 0.7188, 0.5625, 0.6875, 0.5625, 0.6875, 0.5, 0.7187, 0.9375, 0.7031, 1.0, 0.6875, 0.9375, 0.7031, 0.0, 0.7187, 0.0625, 0.6875, 0.0625, 0.7188, 0.4375, 0.7188, 0.5, 0.6875, 0.5, 0.6875, 0.4375, 0.7188, 0.875, 0.7187, 0.9375, 0.6875, 0.9375, 0.6875, 0.875, 0.7188, 0.375, 0.7188, 0.4375, 0.6875, 0.4375, 0.6875, 0.375, 0.7188, 0.8125, 0.7188, 0.875, 0.6875, 0.875, 0.6875, 0.8125, 0.7188, 0.3125, 0.7188, 0.375, 0.6875, 0.375, 0.6875, 0.3125, 0.7188, 0.75, 0.7188, 0.8125, 0.6875, 0.8125, 0.6875, 0.75, 0.7188, 0.25, 0.7188, 0.3125, 0.6875, 0.3125, 0.6875, 0.25, 0.7188, 0.6875, 0.7188, 0.75, 0.6875, 0.75, 0.6875, 0.6875, 0.6875, 0.875, 0.6875, 0.9375, 0.6562, 0.9375, 0.6562, 0.875, 0.6875, 0.375, 0.6875, 0.4375, 0.6562, 0.4375, 0.6562, 0.375, 0.6875, 0.8125, 0.6875, 0.875, 0.6562, 0.875, 0.6562, 0.8125, 0.6875, 0.3125, 0.6875, 0.375, 0.6562, 0.375, 0.6562, 0.3125, 0.6875, 0.75, 0.6875, 0.8125, 0.6562, 0.8125, 0.6562, 0.75, 0.6875, 0.25, 0.6875, 0.3125, 0.6562, 0.3125, 0.6562, 0.25, 0.6875, 0.6875, 0.6875, 0.75, 0.6562, 0.75, 0.6562, 0.6875, 0.6875, 0.1875, 0.6875, 0.25, 0.6562, 0.25, 0.6562, 0.1875, 0.6875, 0.625, 0.6875, 0.6875, 0.6562, 0.6875, 0.6562, 0.625, 0.6875, 0.125, 0.6875, 0.1875, 0.6562, 0.1875, 0.6562, 0.125, 0.6875, 0.5625, 0.6875, 0.625, 0.6562, 0.625, 0.6562, 0.5625, 0.6875, 0.0625, 0.6875, 0.125, 0.6562, 0.125, 0.6562, 0.0625, 0.6875, 0.5, 0.6875, 0.5625, 0.6562, 0.5625, 0.6562, 0.5, 0.6875, 0.9375, 0.6719, 1.0, 0.6562, 0.9375, 0.6719, 0.0, 0.6875, 0.0625, 0.6562, 0.0625, 0.6875, 0.4375, 0.6875, 0.5, 0.6562, 0.5, 0.6562, 0.4375, 0.6562, 0.625, 0.6562, 0.6875, 0.625, 0.6875, 0.625, 0.625, 0.6562, 0.125, 0.6562, 0.1875, 0.625, 0.1875, 0.625, 0.125, 0.6562, 0.5625, 0.6562, 0.625, 0.625, 0.625, 0.625, 0.5625, 0.6562, 0.0625, 0.6562, 0.125, 0.625, 0.125, 0.625, 0.0625, 0.6562, 0.5, 0.6562, 0.5625, 0.625, 0.5625, 0.625, 0.5, 0.6562, 0.9375, 0.6406, 1.0, 0.625, 0.9375, 0.6406, 0.0, 0.6562, 0.0625, 0.625, 0.0625, 0.6562, 0.4375, 0.6562, 0.5, 0.625, 0.5, 0.625, 0.4375, 0.6562, 0.875, 0.6562, 0.9375, 0.625, 0.9375, 0.625, 0.875, 0.6562, 0.375, 0.6562, 0.4375, 0.625, 0.4375, 0.625, 0.375, 0.6562, 0.8125, 0.6562, 0.875, 0.625, 0.875, 0.625, 0.8125, 0.6562, 0.3125, 0.6562, 0.375, 0.625, 0.375, 0.625, 0.3125, 0.6562, 0.75, 0.6562, 0.8125, 0.625, 0.8125, 0.625, 0.75, 0.6562, 0.25, 0.6562, 0.3125, 0.625, 0.3125, 0.625, 0.25, 0.6562, 0.6875, 0.6562, 0.75, 0.625, 0.75, 0.625, 0.6875, 0.6562, 0.1875, 0.6562, 0.25, 0.625, 0.25, 0.625, 0.1875, 0.625, 0.375, 0.625, 0.4375, 0.5937, 0.4375, 0.5937, 0.375, 0.625, 0.8125, 0.625, 0.875, 0.5937, 0.875, 0.5937, 0.8125, 0.625, 0.3125, 0.625, 0.375, 0.5937, 0.375, 0.5937, 0.3125, 0.625, 0.75, 0.625, 0.8125, 0.5937, 0.8125, 0.5937, 0.75, 0.625, 0.25, 0.625, 0.3125, 0.5937, 0.3125, 0.5937, 0.25, 0.625, 0.6875, 0.625, 0.75, 0.5937, 0.75, 0.5937, 0.6875, 0.625, 0.1875, 0.625, 0.25, 0.5937, 0.25, 0.5937, 0.1875, 0.625, 0.625, 0.625, 0.6875, 0.5937, 0.6875, 0.5937, 0.625, 0.625, 0.125, 0.625, 0.1875, 0.5937, 0.1875, 0.5937, 0.125, 0.625, 0.5625, 0.625, 0.625, 0.5937, 0.625, 0.5937, 0.5625, 0.625, 0.0625, 0.625, 0.125, 0.5937, 0.125, 0.5937, 0.0625, 0.625, 0.5, 0.625, 0.5625, 0.5937, 0.5625, 0.5937, 0.5, 0.625, 0.9375, 0.6094, 1.0, 0.5937, 0.9375, 0.6094, 0.0, 0.625, 0.0625, 0.5937, 0.0625, 0.625, 0.4375, 0.625, 0.5, 0.5937, 0.5, 0.5937, 0.4375, 0.625, 0.875, 0.625, 0.9375, 0.5937, 0.9375, 0.5937, 0.875, 0.5937, 0.125, 0.5937, 0.1875, 0.5625, 0.1875, 0.5625, 0.125, 0.5937, 0.5625, 0.5937, 0.625, 0.5625, 0.625, 0.5625, 0.5625, 0.5937, 0.0625, 0.5937, 0.125, 0.5625, 0.125, 0.5625, 0.0625, 0.5937, 0.5, 0.5937, 0.5625, 0.5625, 0.5625, 0.5625, 0.5, 0.5937, 0.9375, 0.5781, 1.0, 0.5625, 0.9375, 0.5781, 0.0, 0.5937, 0.0625, 0.5625, 0.0625, 0.5937, 0.4375, 0.5937, 0.5, 0.5625, 0.5, 0.5625, 0.4375, 0.5937, 0.875, 0.5937, 0.9375, 0.5625, 0.9375, 0.5625, 0.875, 0.5937, 0.375, 0.5937, 0.4375, 0.5625, 0.4375, 0.5625, 0.375, 0.5937, 0.8125, 0.5937, 0.875, 0.5625, 0.875, 0.5625, 0.8125, 0.5937, 0.3125, 0.5937, 0.375, 0.5625, 0.375, 0.5625, 0.3125, 0.5937, 0.75, 0.5937, 0.8125, 0.5625, 0.8125, 0.5625, 0.75, 0.5937, 0.25, 0.5937, 0.3125, 0.5625, 0.3125, 0.5625, 0.25, 0.5937, 0.6875, 0.5937, 0.75, 0.5625, 0.75, 0.5625, 0.6875, 0.5937, 0.1875, 0.5937, 0.25, 0.5625, 0.25, 0.5625, 0.1875, 0.5937, 0.625, 0.5937, 0.6875, 0.5625, 0.6875, 0.5625, 0.625, 0.5625, 0.3125, 0.5625, 0.375, 0.5312, 0.375, 0.5312, 0.3125, 0.5625, 0.75, 0.5625, 0.8125, 0.5312, 0.8125, 0.5312, 0.75, 0.5625, 0.25, 0.5625, 0.3125, 0.5312, 0.3125, 0.5312, 0.25, 0.5625, 0.6875, 0.5625, 0.75, 0.5312, 0.75, 0.5312, 0.6875, 0.5625, 0.1875, 0.5625, 0.25, 0.5312, 0.25, 0.5312, 0.1875, 0.5625, 0.625, 0.5625, 0.6875, 0.5312, 0.6875, 0.5312, 0.625, 0.5625, 0.125, 0.5625, 0.1875, 0.5312, 0.1875, 0.5312, 0.125, 0.5625, 0.5625, 0.5625, 0.625, 0.5312, 0.625, 0.5312, 0.5625, 0.5625, 0.0625, 0.5625, 0.125, 0.5312, 0.125, 0.5312, 0.0625, 0.5625, 0.5, 0.5625, 0.5625, 0.5312, 0.5625, 0.5312, 0.5, 0.5625, 0.9375, 0.5469, 1.0, 0.5312, 0.9375, 0.5469, 0.0, 0.5625, 0.0625, 0.5312, 0.0625, 0.5625, 0.4375, 0.5625, 0.5, 0.5312, 0.5, 0.5312, 0.4375, 0.5625, 0.875, 0.5625, 0.9375, 0.5312, 0.9375, 0.5312, 0.875, 0.5625, 0.375, 0.5625, 0.4375, 0.5312, 0.4375, 0.5312, 0.375, 0.5625, 0.8125, 0.5625, 0.875, 0.5312, 0.875, 0.5312, 0.8125, 0.5312, 0.0625, 0.5312, 0.125, 0.5, 0.125, 0.5, 0.0625, 0.5312, 0.5, 0.5312, 0.5625, 0.5, 0.5625, 0.5, 0.5, 0.5312, 0.9375, 0.5156, 1.0, 0.5, 0.9375, 0.5156, 0.0, 0.5312, 0.0625, 0.5, 0.0625, 0.5312, 0.4375, 0.5312, 0.5, 0.5, 0.5, 0.5, 0.4375, 0.5312, 0.875, 0.5312, 0.9375, 0.5, 0.9375, 0.5, 0.875, 0.5312, 0.375, 0.5312, 0.4375, 0.5, 0.4375, 0.5, 0.375, 0.5312, 0.8125, 0.5312, 0.875, 0.5, 0.875, 0.5, 0.8125, 0.5312, 0.3125, 0.5312, 0.375, 0.5, 0.375, 0.5, 0.3125, 0.5312, 0.75, 0.5312, 0.8125, 0.5, 0.8125, 0.5, 0.75, 0.5312, 0.25, 0.5312, 0.3125, 0.5, 0.3125, 0.5, 0.25, 0.5312, 0.6875, 0.5312, 0.75, 0.5, 0.75, 0.5, 0.6875, 0.5312, 0.1875, 0.5312, 0.25, 0.5, 0.25, 0.5, 0.1875, 0.5312, 0.625, 0.5312, 0.6875, 0.5, 0.6875, 0.5, 0.625, 0.5312, 0.125, 0.5312, 0.1875, 0.5, 0.1875, 0.5, 0.125, 0.5312, 0.5625, 0.5312, 0.625, 0.5, 0.625, 0.5, 0.5625, 0.5, 0.75, 0.5, 0.8125, 0.4687, 0.8125, 0.4687, 0.75, 0.5, 0.25, 0.5, 0.3125, 0.4687, 0.3125, 0.4687, 0.25, 0.5, 0.6875, 0.5, 0.75, 0.4687, 0.75, 0.4687, 0.6875, 0.5, 0.1875, 0.5, 0.25, 0.4687, 0.25, 0.4687, 0.1875, 0.5, 0.625, 0.5, 0.6875, 0.4687, 0.6875, 0.4687, 0.625, 0.5, 0.125, 0.5, 0.1875, 0.4687, 0.1875, 0.4687, 0.125, 0.5, 0.5625, 0.5, 0.625, 0.4687, 0.625, 0.4687, 0.5625, 0.5, 0.0625, 0.5, 0.125, 0.4687, 0.125, 0.4687, 0.0625, 0.5, 0.5, 0.5, 0.5625, 0.4687, 0.5625, 0.4687, 0.5, 0.5, 0.9375, 0.4844, 1.0, 0.4687, 0.9375, 0.4844, 0.0, 0.5, 0.0625, 0.4687, 0.0625, 0.5, 0.4375, 0.5, 0.5, 0.4687, 0.5, 0.4687, 0.4375, 0.5, 0.875, 0.5, 0.9375, 0.4687, 0.9375, 0.4687, 0.875, 0.5, 0.375, 0.5, 0.4375, 0.4687, 0.4375, 0.4687, 0.375, 0.5, 0.8125, 0.5, 0.875, 0.4687, 0.875, 0.4687, 0.8125, 0.5, 0.3125, 0.5, 0.375, 0.4687, 0.375, 0.4687, 0.3125, 0.4687, 0.5, 0.4687, 0.5625, 0.4375, 0.5625, 0.4375, 0.5, 0.4687, 0.9375, 0.4531, 1.0, 0.4375, 0.9375, 0.4531, 0.0, 0.4687, 0.0625, 0.4375, 0.0625, 0.4687, 0.4375, 0.4687, 0.5, 0.4375, 0.5, 0.4375, 0.4375, 0.4687, 0.875, 0.4687, 0.9375, 0.4375, 0.9375, 0.4375, 0.875, 0.4687, 0.375, 0.4687, 0.4375, 0.4375, 0.4375, 0.4375, 0.375, 0.4687, 0.8125, 0.4687, 0.875, 0.4375, 0.875, 0.4375, 0.8125, 0.4687, 0.3125, 0.4687, 0.375, 0.4375, 0.375, 0.4375, 0.3125, 0.4687, 0.75, 0.4687, 0.8125, 0.4375, 0.8125, 0.4375, 0.75, 0.4687, 0.25, 0.4687, 0.3125, 0.4375, 0.3125, 0.4375, 0.25, 0.4687, 0.6875, 0.4687, 0.75, 0.4375, 0.75, 0.4375, 0.6875, 0.4687, 0.1875, 0.4687, 0.25, 0.4375, 0.25, 0.4375, 0.1875, 0.4687, 0.625, 0.4687, 0.6875, 0.4375, 0.6875, 0.4375, 0.625, 0.4687, 0.125, 0.4687, 0.1875, 0.4375, 0.1875, 0.4375, 0.125, 0.4687, 0.5625, 0.4687, 0.625, 0.4375, 0.625, 0.4375, 0.5625, 0.4687, 0.0625, 0.4687, 0.125, 0.4375, 0.125, 0.4375, 0.0625, 0.4375, 0.25, 0.4375, 0.3125, 0.4062, 0.3125, 0.4062, 0.25, 0.4375, 0.6875, 0.4375, 0.75, 0.4062, 0.75, 0.4062, 0.6875, 0.4375, 0.1875, 0.4375, 0.25, 0.4062, 0.25, 0.4062, 0.1875, 0.4375, 0.625, 0.4375, 0.6875, 0.4062, 0.6875, 0.4062, 0.625, 0.4375, 0.125, 0.4375, 0.1875, 0.4062, 0.1875, 0.4062, 0.125, 0.4375, 0.5625, 0.4375, 0.625, 0.4062, 0.625, 0.4062, 0.5625, 0.4375, 0.0625, 0.4375, 0.125, 0.4062, 0.125, 0.4062, 0.0625, 0.4375, 0.5, 0.4375, 0.5625, 0.4062, 0.5625, 0.4062, 0.5, 0.4375, 0.9375, 0.4219, 1.0, 0.4062, 0.9375, 0.4219, 0.0, 0.4375, 0.0625, 0.4062, 0.0625, 0.4375, 0.4375, 0.4375, 0.5, 0.4062, 0.5, 0.4062, 0.4375, 0.4375, 0.875, 0.4375, 0.9375, 0.4062, 0.9375, 0.4062, 0.875, 0.4375, 0.375, 0.4375, 0.4375, 0.4062, 0.4375, 0.4062, 0.375, 0.4375, 0.8125, 0.4375, 0.875, 0.4062, 0.875, 0.4062, 0.8125, 0.4375, 0.3125, 0.4375, 0.375, 0.4062, 0.375, 0.4062, 0.3125, 0.4375, 0.75, 0.4375, 0.8125, 0.4062, 0.8125, 0.4062, 0.75, 0.4062, 0.9375, 0.3906, 1.0, 0.375, 0.9375, 0.3906, 0.0, 0.4062, 0.0625, 0.375, 0.0625, 0.4062, 0.4375, 0.4062, 0.5, 0.375, 0.5, 0.375, 0.4375, 0.4062, 0.875, 0.4062, 0.9375, 0.375, 0.9375, 0.375, 0.875, 0.4062, 0.375, 0.4062, 0.4375, 0.375, 0.4375, 0.375, 0.375, 0.4062, 0.8125, 0.4062, 0.875, 0.375, 0.875, 0.375, 0.8125, 0.4062, 0.3125, 0.4062, 0.375, 0.375, 0.375, 0.375, 0.3125, 0.4062, 0.75, 0.4062, 0.8125, 0.375, 0.8125, 0.375, 0.75, 0.4062, 0.25, 0.4062, 0.3125, 0.375, 0.3125, 0.375, 0.25, 0.4062, 0.6875, 0.4062, 0.75, 0.375, 0.75, 0.375, 0.6875, 0.4062, 0.1875, 0.4062, 0.25, 0.375, 0.25, 0.375, 0.1875, 0.4062, 0.625, 0.4062, 0.6875, 0.375, 0.6875, 0.375, 0.625, 0.4062, 0.125, 0.4062, 0.1875, 0.375, 0.1875, 0.375, 0.125, 0.4062, 0.5625, 0.4062, 0.625, 0.375, 0.625, 0.375, 0.5625, 0.4062, 0.0625, 0.4062, 0.125, 0.375, 0.125, 0.375, 0.0625, 0.4062, 0.5, 0.4062, 0.5625, 0.375, 0.5625, 0.375, 0.5, 0.375, 0.6875, 0.375, 0.75, 0.3437, 0.75, 0.3437, 0.6875, 0.375, 0.1875, 0.375, 0.25, 0.3437, 0.25, 0.3437, 0.1875, 0.375, 0.625, 0.375, 0.6875, 0.3437, 0.6875, 0.3437, 0.625, 0.375, 0.125, 0.375, 0.1875, 0.3437, 0.1875, 0.3437, 0.125, 0.375, 0.5625, 0.375, 0.625, 0.3437, 0.625, 0.3437, 0.5625, 0.375, 0.0625, 0.375, 0.125, 0.3437, 0.125, 0.3437, 0.0625, 0.375, 0.5, 0.375, 0.5625, 0.3437, 0.5625, 0.3437, 0.5, 0.375, 0.9375, 0.3594, 1.0, 0.3437, 0.9375, 0.3594, 0.0, 0.375, 0.0625, 0.3437, 0.0625, 0.375, 0.4375, 0.375, 0.5, 0.3437, 0.5, 0.3437, 0.4375, 0.375, 0.875, 0.375, 0.9375, 0.3437, 0.9375, 0.3437, 0.875, 0.375, 0.375, 0.375, 0.4375, 0.3437, 0.4375, 0.3437, 0.375, 0.375, 0.8125, 0.375, 0.875, 0.3437, 0.875, 0.3437, 0.8125, 0.375, 0.3125, 0.375, 0.375, 0.3437, 0.375, 0.3437, 0.3125, 0.375, 0.75, 0.375, 0.8125, 0.3437, 0.8125, 0.3437, 0.75, 0.375, 0.25, 0.375, 0.3125, 0.3437, 0.3125, 0.3437, 0.25, 0.3437, 0.4375, 0.3437, 0.5, 0.3125, 0.5, 0.3125, 0.4375, 0.3437, 0.875, 0.3437, 0.9375, 0.3125, 0.9375, 0.3125, 0.875, 0.3437, 0.375, 0.3437, 0.4375, 0.3125, 0.4375, 0.3125, 0.375, 0.3437, 0.8125, 0.3437, 0.875, 0.3125, 0.875, 0.3125, 0.8125, 0.3437, 0.3125, 0.3437, 0.375, 0.3125, 0.375, 0.3125, 0.3125, 0.3437, 0.75, 0.3437, 0.8125, 0.3125, 0.8125, 0.3125, 0.75, 0.3437, 0.25, 0.3437, 0.3125, 0.3125, 0.3125, 0.3125, 0.25, 0.3437, 0.6875, 0.3437, 0.75, 0.3125, 0.75, 0.3125, 0.6875, 0.3437, 0.1875, 0.3437, 0.25, 0.3125, 0.25, 0.3125, 0.1875, 0.3437, 0.625, 0.3437, 0.6875, 0.3125, 0.6875, 0.3125, 0.625, 0.3437, 0.125, 0.3437, 0.1875, 0.3125, 0.1875, 0.3125, 0.125, 0.3437, 0.5625, 0.3437, 0.625, 0.3125, 0.625, 0.3125, 0.5625, 0.3437, 0.0625, 0.3437, 0.125, 0.3125, 0.125, 0.3125, 0.0625, 0.3437, 0.5, 0.3437, 0.5625, 0.3125, 0.5625, 0.3125, 0.5, 0.3437, 0.9375, 0.3281, 1.0, 0.3125, 0.9375, 0.3281, 0.0, 0.3437, 0.0625, 0.3125, 0.0625, 0.3125, 0.1875, 0.3125, 0.25, 0.2812, 0.25, 0.2812, 0.1875, 0.3125, 0.625, 0.3125, 0.6875, 0.2812, 0.6875, 0.2812, 0.625, 0.3125, 0.125, 0.3125, 0.1875, 0.2812, 0.1875, 0.2812, 0.125, 0.3125, 0.5625, 0.3125, 0.625, 0.2812, 0.625, 0.2812, 0.5625, 0.3125, 0.0625, 0.3125, 0.125, 0.2812, 0.125, 0.2812, 0.0625, 0.3125, 0.5, 0.3125, 0.5625, 0.2812, 0.5625, 0.2812, 0.5, 0.3125, 0.9375, 0.2969, 1.0, 0.2812, 0.9375, 0.2969, 0.0, 0.3125, 0.0625, 0.2812, 0.0625, 0.3125, 0.4375, 0.3125, 0.5, 0.2812, 0.5, 0.2812, 0.4375, 0.3125, 0.875, 0.3125, 0.9375, 0.2812, 0.9375, 0.2812, 0.875, 0.3125, 0.375, 0.3125, 0.4375, 0.2812, 0.4375, 0.2812, 0.375, 0.3125, 0.8125, 0.3125, 0.875, 0.2812, 0.875, 0.2812, 0.8125, 0.3125, 0.3125, 0.3125, 0.375, 0.2812, 0.375, 0.2812, 0.3125, 0.3125, 0.75, 0.3125, 0.8125, 0.2812, 0.8125, 0.2812, 0.75, 0.3125, 0.25, 0.3125, 0.3125, 0.2812, 0.3125, 0.2812, 0.25, 0.3125, 0.6875, 0.3125, 0.75, 0.2812, 0.75, 0.2812, 0.6875, 0.2812, 0.375, 0.2812, 0.4375, 0.25, 0.4375, 0.25, 0.375, 0.2812, 0.8125, 0.2812, 0.875, 0.25, 0.875, 0.25, 0.8125, 0.2812, 0.3125, 0.2812, 0.375, 0.25, 0.375, 0.25, 0.3125, 0.2812, 0.75, 0.2812, 0.8125, 0.25, 0.8125, 0.25, 0.75, 0.2812, 0.25, 0.2812, 0.3125, 0.25, 0.3125, 0.25, 0.25, 0.2812, 0.6875, 0.2812, 0.75, 0.25, 0.75, 0.25, 0.6875, 0.2812, 0.1875, 0.2812, 0.25, 0.25, 0.25, 0.25, 0.1875, 0.2812, 0.625, 0.2812, 0.6875, 0.25, 0.6875, 0.25, 0.625, 0.2812, 0.125, 0.2812, 0.1875, 0.25, 0.1875, 0.25, 0.125, 0.2812, 0.5625, 0.2812, 0.625, 0.25, 0.625, 0.25, 0.5625, 0.2812, 0.0625, 0.2812, 0.125, 0.25, 0.125, 0.25, 0.0625, 0.2812, 0.5, 0.2812, 0.5625, 0.25, 0.5625, 0.25, 0.5, 0.2812, 0.9375, 0.2656, 1.0, 0.25, 0.9375, 0.2656, 0.0, 0.2812, 0.0625, 0.25, 0.0625, 0.2812, 0.4375, 0.2812, 0.5, 0.25, 0.5, 0.25, 0.4375, 0.2812, 0.875, 0.2812, 0.9375, 0.25, 0.9375, 0.25, 0.875, 0.25, 0.125, 0.25, 0.1875, 0.2188, 0.1875, 0.2188, 0.125, 0.25, 0.5625, 0.25, 0.625, 0.2188, 0.625, 0.2187, 0.5625, 0.25, 0.0625, 0.25, 0.125, 0.2188, 0.125, 0.2188, 0.0625, 0.25, 0.5, 0.25, 0.5625, 0.2187, 0.5625, 0.2187, 0.5, 0.25, 0.9375, 0.2344, 1.0, 0.2188, 0.9375, 0.2344, 0.0, 0.25, 0.0625, 0.2188, 0.0625, 0.25, 0.4375, 0.25, 0.5, 0.2187, 0.5, 0.2187, 0.4375, 0.25, 0.875, 0.25, 0.9375, 0.2188, 0.9375, 0.2188, 0.875, 0.25, 0.375, 0.25, 0.4375, 0.2187, 0.4375, 0.2188, 0.375, 0.25, 0.8125, 0.25, 0.875, 0.2188, 0.875, 0.2188, 0.8125, 0.25, 0.3125, 0.25, 0.375, 0.2188, 0.375, 0.2187, 0.3125, 0.25, 0.75, 0.25, 0.8125, 0.2188, 0.8125, 0.2187, 0.75, 0.25, 0.25, 0.25, 0.3125, 0.2187, 0.3125, 0.2187, 0.25, 0.25, 0.6875, 0.25, 0.75, 0.2187, 0.75, 0.2187, 0.6875, 0.25, 0.1875, 0.25, 0.25, 0.2187, 0.25, 0.2188, 0.1875, 0.25, 0.625, 0.25, 0.6875, 0.2187, 0.6875, 0.2188, 0.625, 0.2188, 0.8125, 0.2188, 0.875, 0.1875, 0.875, 0.1875, 0.8125, 0.2187, 0.3125, 0.2188, 0.375, 0.1875, 0.375, 0.1875, 0.3125, 0.2187, 0.75, 0.2188, 0.8125, 0.1875, 0.8125, 0.1875, 0.75, 0.2187, 0.25, 0.2187, 0.3125, 0.1875, 0.3125, 0.1875, 0.25, 0.2187, 0.6875, 0.2187, 0.75, 0.1875, 0.75, 0.1875, 0.6875, 0.2188, 0.1875, 0.2187, 0.25, 0.1875, 0.25, 0.1875, 0.1875, 0.2188, 0.625, 0.2187, 0.6875, 0.1875, 0.6875, 0.1875, 0.625, 0.2188, 0.125, 0.2188, 0.1875, 0.1875, 0.1875, 0.1875, 0.125, 0.2187, 0.5625, 0.2188, 0.625, 0.1875, 0.625, 0.1875, 0.5625, 0.2188, 0.0625, 0.2188, 0.125, 0.1875, 0.125, 0.1875, 0.0625, 0.2187, 0.5, 0.2187, 0.5625, 0.1875, 0.5625, 0.1875, 0.5, 0.2188, 0.9375, 0.2031, 1.0, 0.1875, 0.9375, 0.2031, 0.0, 0.2188, 0.0625, 0.1875, 0.0625, 0.2187, 0.4375, 0.2187, 0.5, 0.1875, 0.5, 0.1875, 0.4375, 0.2188, 0.875, 0.2188, 0.9375, 0.1875, 0.9375, 0.1875, 0.875, 0.2188, 0.375, 0.2187, 0.4375, 0.1875, 0.4375, 0.1875, 0.375, 0.1875, 0.5625, 0.1875, 0.625, 0.1563, 0.625, 0.1562, 0.5625, 0.1875, 0.0625, 0.1875, 0.125, 0.1563, 0.125, 0.1563, 0.0625, 0.1875, 0.5, 0.1875, 0.5625, 0.1562, 0.5625, 0.1562, 0.5, 0.1875, 0.9375, 0.1719, 1.0, 0.1563, 0.9375, 0.1719, 0.0, 0.1875, 0.0625, 0.1563, 0.0625, 0.1875, 0.4375, 0.1875, 0.5, 0.1562, 0.5, 0.1562, 0.4375, 0.1875, 0.875, 0.1875, 0.9375, 0.1563, 0.9375, 0.1563, 0.875, 0.1875, 0.375, 0.1875, 0.4375, 0.1562, 0.4375, 0.1563, 0.375, 0.1875, 0.8125, 0.1875, 0.875, 0.1563, 0.875, 0.1563, 0.8125, 0.1875, 0.3125, 0.1875, 0.375, 0.1563, 0.375, 0.1562, 0.3125, 0.1875, 0.75, 0.1875, 0.8125, 0.1563, 0.8125, 0.1563, 0.75, 0.1875, 0.25, 0.1875, 0.3125, 0.1562, 0.3125, 0.1563, 0.25, 0.1875, 0.6875, 0.1875, 0.75, 0.1563, 0.75, 0.1562, 0.6875, 0.1875, 0.1875, 0.1875, 0.25, 0.1563, 0.25, 0.1563, 0.1875, 0.1875, 0.625, 0.1875, 0.6875, 0.1562, 0.6875, 0.1563, 0.625, 0.1875, 0.125, 0.1875, 0.1875, 0.1563, 0.1875, 0.1563, 0.125, 0.1562, 0.3125, 0.1563, 0.375, 0.125, 0.375, 0.125, 0.3125, 0.1563, 0.75, 0.1563, 0.8125, 0.125, 0.8125, 0.125, 0.75, 0.1563, 0.25, 0.1562, 0.3125, 0.125, 0.3125, 0.125, 0.25, 0.1562, 0.6875, 0.1563, 0.75, 0.125, 0.75, 0.125, 0.6875, 0.1563, 0.1875, 0.1563, 0.25, 0.125, 0.25, 0.125, 0.1875, 0.1563, 0.625, 0.1562, 0.6875, 0.125, 0.6875, 0.125, 0.625, 0.1563, 0.125, 0.1563, 0.1875, 0.125, 0.1875, 0.125, 0.125, 0.1562, 0.5625, 0.1563, 0.625, 0.125, 0.625, 0.125, 0.5625, 0.1563, 0.0625, 0.1563, 0.125, 0.125, 0.125, 0.125, 0.0625, 0.1562, 0.5, 0.1562, 0.5625, 0.125, 0.5625, 0.125, 0.5, 0.1563, 0.9375, 0.1406, 1.0, 0.125, 0.9375, 0.1406, 0.0, 0.1563, 0.0625, 0.125, 0.0625, 0.1562, 0.4375, 0.1562, 0.5, 0.125, 0.5, 0.125, 0.4375, 0.1563, 0.875, 0.1563, 0.9375, 0.125, 0.9375, 0.125, 0.875, 0.1563, 0.375, 0.1562, 0.4375, 0.125, 0.4375, 0.125, 0.375, 0.1563, 0.8125, 0.1563, 0.875, 0.125, 0.875, 0.125, 0.8125, 0.125, 0.0625, 0.125, 0.125, 0.09375, 0.125, 0.09375, 0.0625, 0.125, 0.5, 0.125, 0.5625, 0.09375, 0.5625, 0.09375, 0.5, 0.125, 0.9375, 0.1094, 1.0, 0.09375, 0.9375, 0.1094, 0.0, 0.125, 0.0625, 0.09375, 0.0625, 0.125, 0.4375, 0.125, 0.5, 0.09375, 0.5, 0.09375, 0.4375, 0.125, 0.875, 0.125, 0.9375, 0.09375, 0.9375, 0.09375, 0.875, 0.125, 0.375, 0.125, 0.4375, 0.09375, 0.4375, 0.09375, 0.375, 0.125, 0.8125, 0.125, 0.875, 0.09375, 0.875, 0.09375, 0.8125, 0.125, 0.3125, 0.125, 0.375, 0.09375, 0.375, 0.09375, 0.3125, 0.125, 0.75, 0.125, 0.8125, 0.09375, 0.8125, 0.09375, 0.75, 0.125, 0.25, 0.125, 0.3125, 0.09375, 0.3125, 0.09375, 0.25, 0.125, 0.6875, 0.125, 0.75, 0.09375, 0.75, 0.09375, 0.6875, 0.125, 0.1875, 0.125, 0.25, 0.09375, 0.25, 0.09375, 0.1875, 0.125, 0.625, 0.125, 0.6875, 0.09375, 0.6875, 0.09375, 0.625, 0.125, 0.125, 0.125, 0.1875, 0.09375, 0.1875, 0.09375, 0.125, 0.125, 0.5625, 0.125, 0.625, 0.09375, 0.625, 0.09375, 0.5625, 0.09375, 0.75, 0.09375, 0.8125, 0.0625, 0.8125, 0.0625, 0.75, 0.09375, 0.25, 0.09375, 0.3125, 0.0625, 0.3125, 0.0625, 0.25, 0.09375, 0.6875, 0.09375, 0.75, 0.0625, 0.75, 0.0625, 0.6875, 0.09375, 0.1875, 0.09375, 0.25, 0.0625, 0.25, 0.0625, 0.1875, 0.09375, 0.625, 0.09375, 0.6875, 0.0625, 0.6875, 0.0625, 0.625, 0.09375, 0.125, 0.09375, 0.1875, 0.0625, 0.1875, 0.0625, 0.125, 0.09375, 0.5625, 0.09375, 0.625, 0.0625, 0.625, 0.0625, 0.5625, 0.09375, 0.0625, 0.09375, 0.125, 0.0625, 0.125, 0.0625, 0.0625, 0.09375, 0.5, 0.09375, 0.5625, 0.0625, 0.5625, 0.0625, 0.5, 0.09375, 0.9375, 0.07813, 1.0, 0.0625, 0.9375, 0.07813, 0.0, 0.09375, 0.0625, 0.0625, 0.0625, 0.09375, 0.4375, 0.09375, 0.5, 0.0625, 0.5, 0.0625, 0.4375, 0.09375, 0.875, 0.09375, 0.9375, 0.0625, 0.9375, 0.0625, 0.875, 0.09375, 0.375, 0.09375, 0.4375, 0.0625, 0.4375, 0.0625, 0.375, 0.09375, 0.8125, 0.09375, 0.875, 0.0625, 0.875, 0.0625, 0.8125, 0.09375, 0.3125, 0.09375, 0.375, 0.0625, 0.375, 0.0625, 0.3125, 0.0625, 0.5, 0.0625, 0.5625, 0.03125, 0.5625, 0.03125, 0.5, 0.0625, 0.9375, 0.04688, 1.0, 0.03125, 0.9375, 0.04688, 0.0, 0.0625, 0.0625, 0.03125, 0.0625, 0.0625, 0.4375, 0.0625, 0.5, 0.03125, 0.5, 0.03125, 0.4375, 0.0625, 0.875, 0.0625, 0.9375, 0.03125, 0.9375, 0.03125, 0.875, 0.0625, 0.375, 0.0625, 0.4375, 0.03125, 0.4375, 0.03125, 0.375, 0.0625, 0.8125, 0.0625, 0.875, 0.03125, 0.875, 0.03125, 0.8125, 0.0625, 0.3125, 0.0625, 0.375, 0.03125, 0.375, 0.03125, 0.3125, 0.0625, 0.75, 0.0625, 0.8125, 0.03125, 0.8125, 0.03125, 0.75, 0.0625, 0.25, 0.0625, 0.3125, 0.03125, 0.3125, 0.03125, 0.25, 0.0625, 0.6875, 0.0625, 0.75, 0.03125, 0.75, 0.03125, 0.6875, 0.0625, 0.1875, 0.0625, 0.25, 0.03125, 0.25, 0.03125, 0.1875, 0.0625, 0.625, 0.0625, 0.6875, 0.03125, 0.6875, 0.03125, 0.625, 0.0625, 0.125, 0.0625, 0.1875, 0.03125, 0.1875, 0.03125, 0.125, 0.0625, 0.5625, 0.0625, 0.625, 0.03125, 0.625, 0.03125, 0.5625, 0.0625, 0.0625, 0.0625, 0.125, 0.03125, 0.125, 0.03125, 0.0625, 0.03125, 0.25, 0.03125, 0.3125, 0.0, 0.3125, 0.0, 0.25, 0.03125, 0.6875, 0.03125, 0.75, 0.0, 0.75, 0.0, 0.6875, 0.03125, 0.1875, 0.03125, 0.25, 0.0, 0.25, 5.96e-08, 0.1875, 0.03125, 0.625, 0.03125, 0.6875, 0.0, 0.6875, 5.96e-08, 0.625, 0.03125, 0.125, 0.03125, 0.1875, 5.96e-08, 0.1875, 8.941e-08, 0.125, 0.03125, 0.5625, 0.03125, 0.625, 5.96e-08, 0.625, 0.0, 0.5625, 0.03125, 0.0625, 0.03125, 0.125, 8.941e-08, 0.125, 2.384e-07, 0.0625, 0.03125, 0.5, 0.03125, 0.5625, 0.0, 0.5625, 0.0, 0.5, 0.03125, 0.9375, 0.01563, 1.0, 2.384e-07, 0.9375, 0.01563, 0.0, 0.03125, 0.0625, 2.384e-07, 0.0625, 0.03125, 0.4375, 0.03125, 0.5, 0.0, 0.5, 0.0, 0.4375, 0.03125, 0.875, 0.03125, 0.9375, 2.384e-07, 0.9375, 8.941e-08, 0.875, 0.03125, 0.375, 0.03125, 0.4375, 0.0, 0.4375, 5.96e-08, 0.375, 0.03125, 0.8125, 0.03125, 0.875, 8.941e-08, 0.875, 5.96e-08, 0.8125, 0.03125, 0.3125, 0.03125, 0.375, 5.96e-08, 0.375, 0.0, 0.3125, 0.03125, 0.75, 0.03125, 0.8125, 5.96e-08, 0.8125, 0.0, 0.75, 0.9844, 0.0, 1.0, 0.0625, 0.9688, 0.0625, 1.0, 0.4375, 1.0, 0.5, 0.9688, 0.5, 0.9688, 0.4375, 1.0, 0.875, 1.0, 0.9375, 0.9688, 0.9375, 0.9688, 0.875, 1.0, 0.375, 1.0, 0.4375, 0.9688, 0.4375, 0.9688, 0.375, 1.0, 0.8125, 1.0, 0.875, 0.9688, 0.875, 0.9688, 0.8125, 1.0, 0.3125, 1.0, 0.375, 0.9688, 0.375, 0.9688, 0.3125, 1.0, 0.75, 1.0, 0.8125, 0.9688, 0.8125, 0.9688, 0.75, 1.0, 0.25, 1.0, 0.3125, 0.9688, 0.3125, 0.9688, 0.25, 1.0, 0.6875, 1.0, 0.75, 0.9688, 0.75, 0.9688, 0.6875, 1.0, 0.1875, 1.0, 0.25, 0.9688, 0.25, 0.9688, 0.1875, 1.0, 0.625, 1.0, 0.6875, 0.9688, 0.6875, 0.9688, 0.625, 1.0, 0.125, 1.0, 0.1875, 0.9688, 0.1875, 0.9688, 0.125, 1.0, 0.5625, 1.0, 0.625, 0.9688, 0.625, 0.9688, 0.5625, 1.0, 0.0625, 1.0, 0.125, 0.9688, 0.125, 0.9688, 0.0625, 1.0, 0.5, 1.0, 0.5625, 0.9688, 0.5625, 0.9688, 0.5, 1.0, 0.9375, 0.9844, 1.0, 0.9688, 0.9375, 0.9688, 0.1875, 0.9688, 0.25, 0.9375, 0.25, 0.9375, 0.1875, 0.9688, 0.625, 0.9688, 0.6875, 0.9375, 0.6875, 0.9375, 0.625, 0.9688, 0.125, 0.9688, 0.1875, 0.9375, 0.1875, 0.9375, 0.125, 0.9688, 0.5625, 0.9688, 0.625, 0.9375, 0.625, 0.9375, 0.5625, 0.9688, 0.0625, 0.9688, 0.125, 0.9375, 0.125, 0.9375, 0.0625, 0.9688, 0.5, 0.9688, 0.5625, 0.9375, 0.5625, 0.9375, 0.5, 0.9688, 0.9375, 0.9531, 1.0, 0.9375, 0.9375, 0.9531, 0.0, 0.9688, 0.0625, 0.9375, 0.0625, 0.9688, 0.4375, 0.9688, 0.5, 0.9375, 0.5, 0.9375, 0.4375, 0.9688, 0.875, 0.9688, 0.9375, 0.9375, 0.9375, 0.9375, 0.875, 0.9688, 0.375, 0.9688, 0.4375, 0.9375, 0.4375, 0.9375, 0.375, 0.9688, 0.8125, 0.9688, 0.875, 0.9375, 0.875, 0.9375, 0.8125, 0.9688, 0.3125, 0.9688, 0.375, 0.9375, 0.375, 0.9375, 0.3125, 0.9688, 0.75, 0.9688, 0.8125, 0.9375, 0.8125, 0.9375, 0.75, 0.9688, 0.25, 0.9688, 0.3125, 0.9375, 0.3125, 0.9375, 0.25, 0.9688, 0.6875, 0.9688, 0.75, 0.9375, 0.75, 0.9375, 0.6875, 0.9375, 0.875, 0.9375, 0.9375, 0.9063, 0.9375, 0.9063, 0.875, 0.9375, 0.375, 0.9375, 0.4375, 0.9062, 0.4375, 0.9062, 0.375, 0.9375, 0.8125, 0.9375, 0.875, 0.9063, 0.875, 0.9062, 0.8125, 0.9375, 0.3125, 0.9375, 0.375, 0.9062, 0.375, 0.9062, 0.3125, 0.9375, 0.75, 0.9375, 0.8125, 0.9062, 0.8125, 0.9062, 0.75, 0.9375, 0.25, 0.9375, 0.3125, 0.9062, 0.3125, 0.9062, 0.25, 0.9375, 0.6875, 0.9375, 0.75, 0.9062, 0.75, 0.9062, 0.6875, 0.9375, 0.1875, 0.9375, 0.25, 0.9062, 0.25, 0.9062, 0.1875, 0.9375, 0.625, 0.9375, 0.6875, 0.9062, 0.6875, 0.9062, 0.625, 0.9375, 0.125, 0.9375, 0.1875, 0.9062, 0.1875, 0.9063, 0.125, 0.9375, 0.5625, 0.9375, 0.625, 0.9062, 0.625, 0.9062, 0.5625, 0.9375, 0.0625, 0.9375, 0.125, 0.9063, 0.125, 0.9063, 0.0625, 0.9375, 0.5, 0.9375, 0.5625, 0.9062, 0.5625, 0.9062, 0.5, 0.9375, 0.9375, 0.9219, 1.0, 0.9063, 0.9375, 0.9219, 0.0, 0.9375, 0.0625, 0.9063, 0.0625, 0.9375, 0.4375, 0.9375, 0.5, 0.9062, 0.5, 0.9062, 0.4375, 0.9062, 0.625, 0.9062, 0.6875, 0.875, 0.6875, 0.875, 0.625, 0.9063, 0.125, 0.9062, 0.1875, 0.875, 0.1875, 0.875, 0.125, 0.9062, 0.5625, 0.9062, 0.625, 0.875, 0.625, 0.875, 0.5625, 0.9063, 0.0625, 0.9063, 0.125, 0.875, 0.125, 0.875, 0.0625, 0.9062, 0.5, 0.9062, 0.5625, 0.875, 0.5625, 0.875, 0.5, 0.9063, 0.9375, 0.8906, 1.0, 0.875, 0.9375, 0.8906, 0.0, 0.9063, 0.0625, 0.875, 0.0625, 0.9062, 0.4375, 0.9062, 0.5, 0.875, 0.5, 0.875, 0.4375, 0.9063, 0.875, 0.9063, 0.9375, 0.875, 0.9375, 0.875, 0.875, 0.9062, 0.375, 0.9062, 0.4375, 0.875, 0.4375, 0.875, 0.375, 0.9062, 0.8125, 0.9063, 0.875, 0.875, 0.875, 0.875, 0.8125, 0.9062, 0.3125, 0.9062, 0.375, 0.875, 0.375, 0.875, 0.3125, 0.9062, 0.75, 0.9062, 0.8125, 0.875, 0.8125, 0.875, 0.75, 0.9062, 0.25, 0.9062, 0.3125, 0.875, 0.3125, 0.875, 0.25, 0.9062, 0.6875, 0.9062, 0.75, 0.875, 0.75, 0.875, 0.6875, 0.9062, 0.1875, 0.9062, 0.25, 0.875, 0.25, 0.875, 0.1875, 0.875, 0.375, 0.875, 0.4375, 0.8438, 0.4375, 0.8438, 0.375, 0.875, 0.8125, 0.875, 0.875, 0.8438, 0.875, 0.8438, 0.8125, 0.875, 0.3125, 0.875, 0.375, 0.8438, 0.375, 0.8438, 0.3125, 0.875, 0.75, 0.875, 0.8125, 0.8438, 0.8125, 0.8438, 0.75, 0.875, 0.25, 0.875, 0.3125, 0.8438, 0.3125, 0.8438, 0.25, 0.875, 0.6875, 0.875, 0.75, 0.8438, 0.75, 0.8438, 0.6875, 0.875, 0.1875, 0.875, 0.25, 0.8438, 0.25, 0.8438, 0.1875, 0.875, 0.625, 0.875, 0.6875, 0.8438, 0.6875, 0.8438, 0.625, 0.875, 0.125, 0.875, 0.1875, 0.8438, 0.1875, 0.8438, 0.125, 0.875, 0.5625, 0.875, 0.625, 0.8438, 0.625, 0.8438, 0.5625, 0.875, 0.0625, 0.875, 0.125, 0.8438, 0.125, 0.8438, 0.0625, 0.875, 0.5, 0.875, 0.5625, 0.8438, 0.5625, 0.8438, 0.5, 0.875, 0.9375, 0.8594, 1.0, 0.8438, 0.9375, 0.8594, 0.0, 0.875, 0.0625, 0.8438, 0.0625, 0.875, 0.4375, 0.875, 0.5, 0.8438, 0.5, 0.8438, 0.4375, 0.875, 0.875, 0.875, 0.9375, 0.8438, 0.9375, 0.8438, 0.875, 0.8438, 0.125, 0.8438, 0.1875, 0.8125, 0.1875, 0.8125, 0.125, 0.8438, 0.5625, 0.8438, 0.625, 0.8125, 0.625, 0.8125, 0.5625, 0.8438, 0.0625, 0.8438, 0.125, 0.8125, 0.125, 0.8125, 0.0625, 0.8438, 0.5, 0.8438, 0.5625, 0.8125, 0.5625, 0.8125, 0.5, 0.8438, 0.9375, 0.8281, 1.0, 0.8125, 0.9375, 0.8281, 0.0, 0.8438, 0.0625, 0.8125, 0.0625, 0.8438, 0.4375, 0.8438, 0.5, 0.8125, 0.5, 0.8125, 0.4375, 0.8438, 0.875, 0.8438, 0.9375, 0.8125, 0.9375, 0.8125, 0.875, 0.8438, 0.375, 0.8438, 0.4375, 0.8125, 0.4375, 0.8125, 0.375, 0.8438, 0.8125, 0.8438, 0.875, 0.8125, 0.875, 0.8125, 0.8125, 0.8438, 0.3125, 0.8438, 0.375, 0.8125, 0.375, 0.8125, 0.3125, 0.8438, 0.75, 0.8438, 0.8125, 0.8125, 0.8125, 0.8125, 0.75, 0.8438, 0.25, 0.8438, 0.3125, 0.8125, 0.3125, 0.8125, 0.25, 0.8438, 0.6875, 0.8438, 0.75, 0.8125, 0.75, 0.8125, 0.6875, 0.8438, 0.1875, 0.8438, 0.25, 0.8125, 0.25, 0.8125, 0.1875, 0.8438, 0.625, 0.8438, 0.6875, 0.8125, 0.6875, 0.8125, 0.625, 0.8125, 0.8125, 0.8125, 0.875, 0.7812, 0.875, 0.7812, 0.8125, 0.8125, 0.3125, 0.8125, 0.375, 0.7812, 0.375, 0.7812, 0.3125, 0.8125, 0.75, 0.8125, 0.8125, 0.7812, 0.8125, 0.7812, 0.75, 0.8125, 0.25, 0.8125, 0.3125, 0.7812, 0.3125, 0.7812, 0.25, 0.8125, 0.6875, 0.8125, 0.75, 0.7812, 0.75, 0.7812, 0.6875, 0.8125, 0.1875, 0.8125, 0.25, 0.7812, 0.25, 0.7812, 0.1875, 0.8125, 0.625, 0.8125, 0.6875, 0.7812, 0.6875, 0.7812, 0.625, 0.8125, 0.125, 0.8125, 0.1875, 0.7812, 0.1875, 0.7812, 0.125, 0.8125, 0.5625, 0.8125, 0.625, 0.7812, 0.625, 0.7812, 0.5625, 0.8125, 0.0625, 0.8125, 0.125, 0.7812, 0.125, 0.7812, 0.0625, 0.8125, 0.5, 0.8125, 0.5625, 0.7812, 0.5625, 0.7812, 0.5, 0.8125, 0.9375, 0.7969, 1.0, 0.7812, 0.9375, 0.7969, 0.0, 0.8125, 0.0625, 0.7812, 0.0625, 0.8125, 0.4375, 0.8125, 0.5, 0.7812, 0.5, 0.7812, 0.4375, 0.8125, 0.875, 0.8125, 0.9375, 0.7812, 0.9375, 0.7812, 0.875, 0.8125, 0.375, 0.8125, 0.4375, 0.7812, 0.4375, 0.7812, 0.375, 0.7812, 0.5625, 0.7812, 0.625, 0.75, 0.625, 0.75, 0.5625, 0.7812, 0.0625, 0.7812, 0.125, 0.75, 0.125, 0.75, 0.0625, 0.7812, 0.5, 0.7812, 0.5625, 0.75, 0.5625, 0.75, 0.5, 0.7812, 0.9375, 0.7656, 1.0, 0.75, 0.9375, 0.7656, 0.0, 0.7812, 0.0625, 0.75, 0.0625, 0.7812, 0.4375, 0.7812, 0.5, 0.75, 0.5, 0.75, 0.4375, 0.7812, 0.875, 0.7812, 0.9375, 0.75, 0.9375, 0.75, 0.875, 0.7812, 0.375, 0.7812, 0.4375, 0.75, 0.4375, 0.75, 0.375, 0.7812, 0.8125, 0.7812, 0.875, 0.75, 0.875, 0.75, 0.8125, 0.7812, 0.3125, 0.7812, 0.375, 0.75, 0.375, 0.75, 0.3125, 0.7812, 0.75, 0.7812, 0.8125, 0.75, 0.8125, 0.75, 0.75, 0.7812, 0.25, 0.7812, 0.3125, 0.75, 0.3125, 0.75, 0.25, 0.7812, 0.6875, 0.7812, 0.75, 0.75, 0.75, 0.75, 0.6875, 0.7812, 0.1875, 0.7812, 0.25, 0.75, 0.25, 0.75, 0.1875, 0.7812, 0.625, 0.7812, 0.6875, 0.75, 0.6875, 0.75, 0.625, 0.7812, 0.125, 0.7812, 0.1875, 0.75, 0.1875, 0.75, 0.125, 0.25, 0.49, 0.25, 0.25, 0.2968, 0.4854, 0.2968, 0.4854, 0.25, 0.25, 0.3418, 0.4717, 0.3418, 0.4717, 0.25, 0.25, 0.3833, 0.4496, 0.3833, 0.4496, 0.25, 0.25, 0.4197, 0.4197, 0.4197, 0.4197, 0.25, 0.25, 0.4496, 0.3833, 0.4496, 0.3833, 0.25, 0.25, 0.4717, 0.3418, 0.4717, 0.3418, 0.25, 0.25, 0.4854, 0.2968, 0.4854, 0.2968, 0.25, 0.25, 0.49, 0.25, 0.49, 0.25, 0.25, 0.25, 0.4854, 0.2032, 0.4854, 0.2032, 0.25, 0.25, 0.4717, 0.1582, 0.4717, 0.1582, 0.25, 0.25, 0.4496, 0.1167, 0.4496, 0.1167, 0.25, 0.25, 0.4197, 0.08029, 0.4197, 0.08029, 0.25, 0.25, 0.3833, 0.05045, 0.3833, 0.05045, 0.25, 0.25, 0.3418, 0.02827, 0.3418, 0.02827, 0.25, 0.25, 0.2968, 0.01461, 0.2968, 0.01461, 0.25, 0.25, 0.25, 0.01, 0.25, 0.01, 0.25, 0.25, 0.2032, 0.01461, 0.2032, 0.01461, 0.25, 0.25, 0.1582, 0.02827, 0.1582, 0.02827, 0.25, 0.25, 0.1167, 0.05045, 0.1167, 0.05045, 0.25, 0.25, 0.08029, 0.08029, 0.08029, 0.08029, 0.25, 0.25, 0.05045, 0.1167, 0.05045, 0.1167, 0.25, 0.25, 0.02827, 0.1582, 0.02827, 0.1582, 0.25, 0.25, 0.01461, 0.2032, 0.01461, 0.2032, 0.25, 0.25, 0.01, 0.25, 0.01, 0.25, 0.25, 0.25, 0.01461, 0.2968, 0.01461, 0.2968, 0.25, 0.25, 0.02827, 0.3418, 0.02827, 0.3418, 0.25, 0.25, 0.05045, 0.3833, 0.05045, 0.3833, 0.25, 0.25, 0.08029, 0.4197, 0.08029, 0.4197, 0.25, 0.25, 0.1167, 0.4496, 0.1167, 0.4496, 0.25, 0.25, 0.1582, 0.4717, 0.1582, 0.4717, 0.25, 0.25, 0.2032, 0.4854, 0.2032, 0.4854, 0.25, 0.25, 0.25, 0.49, 0.75, 0.49, 0.7968, 0.4854, 0.8418, 0.4717, 0.8833, 0.4496, 0.9197, 0.4197, 0.9496, 0.3833, 0.9717, 0.3418, 0.9854, 0.2968, 0.99, 0.25, 0.9854, 0.2032, 0.9717, 0.1582, 0.9496, 0.1167, 0.9197, 0.08029, 0.8833, 0.05045, 0.8418, 0.02827, 0.7968, 0.01461, 0.75, 0.01, 0.7032, 0.01461, 0.6582, 0.02827, 0.6167, 0.05045, 0.5803, 0.08029, 0.5504, 0.1167, 0.5283, 0.1582, 0.5146, 0.2032, 0.51, 0.25, 0.5146, 0.2968, 0.5283, 0.3418, 0.5504, 0.3833, 0.5803, 0.4197, 0.6167, 0.4496, 0.6582, 0.4717, 0.7032, 0.4854])
me_cone_001.use_remesh_preserve_volume = False
me_cone_001.use_remesh_preserve_attributes = False
me_cone_001.use_mirror_vertex_groups = False
me_cone_001.update()
me_cube_002 = bpy.data.meshes.new('Cube.002')
me_cube_002.from_pydata([(-1.0, -0.8222, -0.8186), (-1.0, -0.8888, 0.8654), (-0.9943, 0.8822, -0.8479), (-1.0, 0.6641, 0.7616), (1.0, -0.5484, -1.0), (1.0, -0.5484, -0.4793), (1.0, 0.5747, -1.0), (1.0, 0.5747, -0.4793), (-1.0, 0.0, -1.0), (-0.9883, -1.0, 0.0), (-1.0, 0.0, 1.0), (-0.9883, 0.8822, 0.0), (0.0, 1.0, -1.0), (0.0, 1.0, 0.8218), (1.0, 0.5747, -0.7919), (1.0, 0.0, -1.0), (1.0, 0.0, -0.4793), (1.0, -0.5484, -0.7919), (0.0, -1.0, -1.0), (0.0, -1.0, 0.8218), (0.0, 0.0, 0.8218), (0.0, 0.0, -1.0), (0.0, -1.0, 0.0), (1.0, 0.0, -0.7919), (0.0, 1.0, 0.0), (-0.9625, 0.0, 0.0), (-0.5, 1.0, -1.0), (-0.5, -1.0, 1.0), (-0.5, 1.0, 1.0), (-0.5, -1.0, -1.0), (-0.5, 0.0, 1.0), (-0.5, 0.0, -1.0), (-0.5, -1.0, 0.0), (-0.5, 1.0, 0.0), (-0.75, 1.0, -1.0), (-0.75, -1.0, 1.0), (-0.75, 0.0, -1.0), (-0.75, -1.0, 0.0), (-0.75, 1.0, 1.0), (-0.75, -1.0, -1.0), (-0.75, 0.0, 1.0), (-0.75, 1.0, 0.0), (-0.25, 1.0, 1.275), (-0.25, -1.0, -1.0), (-0.25, 0.0, 1.275), (-0.25, 1.0, 0.0), (-0.25, 1.0, -1.0), (-0.25, -1.0, 1.275), (-0.25, 0.0, -1.0), (-0.25, -1.0, 0.0), (0.5, 1.0, 0.5886), (0.5, -1.0, -1.0), (0.5, 1.0, -1.0), (0.5, -1.0, 0.5886), (0.5, 0.0, 0.5886), (0.5, 0.0, -1.0), (0.5, -1.0, 0.0), (0.5, 1.0, 0.0), (0.25, 1.0, -1.0), (0.25, -1.0, 1.077), (0.25, 0.0, -1.0), (0.25, -1.0, 0.0), (0.25, 1.0, 1.077), (0.25, -1.0, -1.0), (0.25, 0.0, 1.077), (0.25, 1.0, 0.0), (0.75, 1.0, 0.2576), (0.75, -1.0, -1.0), (0.75, 0.0, 0.2576), (0.75, 1.0, 0.0), (0.75, 1.0, -1.0), (0.75, -1.0, 0.2576), (0.75, 0.0, -1.0), (0.75, -1.0, 0.0), (-0.875, 1.0, -1.0), (-0.875, -1.0, 1.452), (-0.875, 0.0, -1.0), (-0.875, -1.0, 0.0), (-0.875, 1.0, 1.452), (-0.875, -1.0, -1.0), (-0.875, 0.0, 1.452), (-0.875, 1.0, 0.0), (-0.625, 1.0, 0.7095), (-0.625, -1.0, -1.0), (-0.625, 0.0, 0.7095), (-0.625, 1.0, 0.0), (-0.625, 1.0, -1.0), (-0.625, -1.0, 0.7095), (-0.625, 0.0, -1.0), (-0.625, -1.0, 0.0), (-0.375, 1.0, -1.0), (-0.375, -1.0, 1.125), (-0.375, 0.0, -1.0), (-0.375, -1.0, 0.0), (-0.375, 1.0, 1.125), (-0.375, -1.0, -1.0), (-0.375, 0.0, 1.125), (-0.375, 1.0, 0.0), (-0.125, 1.0, 1.0), (-0.125, -1.0, -1.0), (-0.125, 0.0, 1.0), (-0.125, 1.0, 0.0), (-0.125, 1.0, -1.0), (-0.125, -1.0, 1.0), (-0.125, 0.0, -1.0), (-0.125, -1.0, 0.0), (0.125, 1.0, -1.0), (0.125, -1.0, 0.8896), (0.125, 0.0, -1.0), (0.125, -1.0, 0.0), (0.125, 1.0, 0.8896), (0.125, -1.0, -1.0), (0.125, 0.0, 0.8896), (0.125, 1.0, 0.0), (0.375, 1.0, 0.8211), (0.375, -1.0, -1.0), (0.375, 0.0, 0.8211), (0.375, 1.0, 0.0), (0.375, 1.0, -1.0), (0.375, -1.0, 0.8211), (0.375, 0.0, -1.0), (0.375, -1.0, 0.0), (0.625, 1.0, -1.0), (0.625, -1.0, 0.3224), (0.625, 0.0, -1.0), (0.625, -1.0, 0.0), (0.625, 1.0, 0.3224), (0.625, -1.0, -1.0), (0.625, 0.0, 0.3224), (0.625, 1.0, 0.0), (0.875, 1.0, -0.2266), (0.875, -1.0, -1.0), (0.875, 0.0, -0.2266), (0.875, 1.0, -0.2261), (0.875, 1.0, -1.0), (0.875, -1.0, -0.2266), (0.875, 0.0, -1.0), (0.875, -1.0, -0.2261), (-0.935, 0.9408, -0.9235), (-0.9378, -0.9441, 1.157), (-0.9378, 0.0, -1.0), (-0.932, -1.0, 0.0), (-0.9378, 0.8311, 1.105), (-0.9378, -0.9106, -0.9088), (-0.9378, 0.0, 1.225), (-0.932, 0.9408, 0.0), (-0.9942, -0.9444, 0.4327), (-0.9942, 0.7731, 0.3808), (1.0, 0.5747, -0.6356), (1.0, -0.5484, -0.6356), (0.0, -1.0, 0.4109), (1.0, 0.0, -0.6356), (0.0, 1.0, 0.4109), (-0.9813, 0.0, 0.5), (-0.5, 1.0, 0.5), (-0.5, -1.0, 0.5), (-0.75, 1.0, 0.5), (-0.75, -1.0, 0.5), (-0.25, -1.0, 0.6377), (-0.25, 1.0, 0.6377), (0.5, -1.0, 0.2943), (0.5, 1.0, 0.2943), (0.25, 1.0, 0.5386), (0.25, -1.0, 0.5386), (0.75, -1.0, 0.1288), (0.75, 1.0, 0.1288), (-0.875, 1.0, 0.7259), (-0.875, -1.0, 0.7259), (-0.625, -1.0, 0.3547), (-0.625, 1.0, 0.3547), (-0.375, 1.0, 0.5627), (-0.375, -1.0, 0.5627), (-0.125, -1.0, 0.5), (-0.125, 1.0, 0.5), (0.125, 1.0, 0.4448), (0.125, -1.0, 0.4448), (0.375, -1.0, 0.4105), (0.375, 1.0, 0.4105), (0.625, 1.0, 0.1612), (0.625, -1.0, 0.1612), (0.875, -1.0, -0.2263), (0.875, 1.0, -0.2263), (-0.9349, 0.8859, 0.5524), (-0.9349, -0.972, 0.5785)], [], [(153, 10, 3, 147), (181, 130, 7, 148), (151, 16, 5, 149), (183, 139, 1, 146), (136, 15, 4, 131), (144, 10, 1, 139), (112, 20, 19, 107), (110, 13, 20, 112), (142, 3, 10, 144), (104, 21, 18, 99), (102, 12, 21, 104), (134, 6, 15, 136), (143, 141, 9, 0), (111, 109, 22, 18), (175, 107, 19, 150), (15, 23, 17, 4), (6, 14, 23, 15), (148, 7, 16, 151), (134, 133, 14, 6), (102, 101, 24, 12), (173, 98, 13, 152), (8, 25, 11, 2), (0, 9, 25, 8), (146, 1, 10, 153), (169, 82, 28, 154), (86, 85, 33, 26), (95, 93, 32, 29), (86, 26, 31, 88), (88, 31, 29, 83), (94, 28, 30, 96), (96, 30, 27, 91), (171, 91, 27, 155), (76, 36, 39, 79), (74, 34, 36, 76), (74, 81, 41, 34), (166, 78, 38, 156), (83, 89, 37, 39), (82, 38, 40, 84), (84, 40, 35, 87), (168, 87, 35, 157), (172, 103, 47, 158), (100, 44, 47, 103), (98, 42, 44, 100), (99, 105, 49, 43), (170, 94, 42, 159), (90, 97, 45, 46), (90, 46, 48, 92), (92, 48, 43, 95), (118, 117, 57, 52), (179, 123, 53, 160), (127, 125, 56, 51), (118, 52, 55, 120), (126, 50, 54, 128), (128, 54, 53, 123), (120, 55, 51, 115), (177, 114, 50, 161), (174, 110, 62, 162), (108, 60, 63, 111), (106, 58, 60, 108), (106, 113, 65, 58), (176, 119, 59, 163), (115, 121, 61, 63), (114, 62, 64, 116), (116, 64, 59, 119), (132, 68, 71, 135), (130, 66, 68, 132), (131, 137, 73, 67), (180, 135, 71, 164), (122, 129, 69, 70), (122, 70, 72, 124), (124, 72, 67, 127), (178, 126, 66, 165), (182, 142, 78, 166), (138, 145, 81, 74), (138, 74, 76, 140), (140, 76, 79, 143), (39, 37, 77, 79), (38, 78, 80, 40), (40, 80, 75, 35), (157, 35, 75, 167), (155, 27, 87, 168), (30, 84, 87, 27), (28, 82, 84, 30), (29, 32, 89, 83), (36, 88, 83, 39), (34, 86, 88, 36), (34, 41, 85, 86), (156, 38, 82, 169), (31, 92, 95, 29), (26, 90, 92, 31), (26, 33, 97, 90), (154, 28, 94, 170), (158, 47, 91, 171), (44, 96, 91, 47), (42, 94, 96, 44), (43, 49, 93, 95), (18, 22, 105, 99), (13, 98, 100, 20), (20, 100, 103, 19), (150, 19, 103, 172), (159, 42, 98, 173), (46, 45, 101, 102), (46, 102, 104, 48), (48, 104, 99, 43), (12, 24, 113, 106), (12, 106, 108, 21), (21, 108, 111, 18), (152, 13, 110, 174), (163, 59, 107, 175), (63, 61, 109, 111), (62, 110, 112, 64), (64, 112, 107, 59), (54, 116, 119, 53), (50, 114, 116, 54), (51, 56, 121, 115), (160, 53, 119, 176), (162, 62, 114, 177), (60, 120, 115, 63), (58, 118, 120, 60), (58, 65, 117, 118), (161, 50, 126, 178), (55, 124, 127, 51), (52, 122, 124, 55), (52, 57, 129, 122), (68, 128, 123, 71), (66, 126, 128, 68), (67, 73, 125, 127), (164, 71, 123, 179), (149, 5, 135, 180), (4, 17, 137, 131), (7, 130, 132, 16), (16, 132, 135, 5), (70, 69, 133, 134), (70, 134, 136, 72), (72, 136, 131, 67), (165, 66, 130, 181), (8, 140, 143, 0), (2, 138, 140, 8), (2, 11, 145, 138), (147, 3, 142, 182), (79, 77, 141, 143), (78, 142, 144, 80), (80, 144, 139, 75), (167, 75, 139, 183), (77, 167, 183, 141), (11, 147, 182, 145), (69, 165, 181, 133), (17, 149, 180, 137), (73, 164, 179, 125), (57, 161, 178, 129), (65, 162, 177, 117), (56, 160, 176, 121), (61, 163, 175, 109), (24, 152, 174, 113), (45, 159, 173, 101), (22, 150, 172, 105), (49, 158, 171, 93), (33, 154, 170, 97), (41, 156, 169, 85), (32, 155, 168, 89), (37, 157, 167, 77), (145, 182, 166, 81), (129, 178, 165, 69), (137, 180, 164, 73), (121, 176, 163, 61), (113, 174, 162, 65), (117, 177, 161, 57), (125, 179, 160, 56), (97, 170, 159, 45), (105, 172, 158, 49), (89, 168, 157, 37), (81, 166, 156, 41), (93, 171, 155, 32), (85, 169, 154, 33), (9, 146, 153, 25), (101, 173, 152, 24), (14, 148, 151, 23), (109, 175, 150, 22), (141, 183, 146, 9), (23, 151, 149, 17), (133, 181, 148, 14), (25, 153, 147, 11)])
me_cube_002.polygons.foreach_set('material_index', [0, 0, 0, 0, 0, 0, 0, 2, 0, 0, 0, 0, 0, 0, 0, 0, 0, 0, 2, 0, 0, 0, 0, 0, 0, 0, 0, 0, 0, 0, 0, 2, 0, 0, 0, 0, 2, 2, 0, 0, 0, 2, 0, 2, 0, 0, 0, 0, 0, 0, 0, 0, 0, 2, 0, 0, 0, 0, 0, 0, 2, 0, 0, 0, 2, 0, 0, 0, 2, 0, 0, 0, 0, 0, 0, 0, 0, 0, 0, 0, 0, 2, 0, 0, 0, 0, 2, 0, 0, 0, 0, 0, 0, 0, 2, 0, 0, 0, 0, 0, 2, 2, 0, 0, 0, 0, 0, 0, 0, 2, 0, 2, 0, 2, 2, 0, 0, 0, 0, 2, 0, 0, 0, 2, 0, 0, 2, 0, 0, 0, 0, 0, 0, 0, 0, 0, 0, 0, 0, 0, 0, 0, 0, 0, 1, 0, 0, 0, 0, 0, 0, 0, 0, 0, 0, 0, 0, 2, 0, 0, 0, 1, 0, 0, 0, 0, 0, 0, 0, 0, 0, 0, 0, 0, 0, 0, 0, 2, 0, 0, 0, 0])
_uv = me_cube_002.uv_layers.new(name='UVMap')
_uv.uv.foreach_set('vector', [0.5625, 0.125, 0.625, 0.125, 0.625, 0.25, 0.5625, 0.25, 0.5625, 0.4844, 0.625, 0.4844, 0.625, 0.5, 0.5625, 0.5, 0.5625, 0.625, 0.625, 0.625, 0.625, 0.75, 0.5625, 0.75, 0.5625, 0.9922, 0.625, 0.9922, 0.625, 1.0, 0.5625, 1.0, 0.3594, 0.625, 0.375, 0.625, 0.375, 0.75, 0.3594, 0.75, 0.8672, 0.625, 0.875, 0.625, 0.875, 0.75, 0.8672, 0.75, 0.7344, 0.625, 0.75, 0.625, 0.75, 0.75, 0.7344, 0.75, 0.7344, 0.5, 0.75, 0.5, 0.75, 0.625, 0.7344, 0.625, 0.8672, 0.5, 0.875, 0.5, 0.875, 0.625, 0.8672, 0.625, 0.2344, 0.625, 0.25, 0.625, 0.25, 0.75, 0.2344, 0.75, 0.2344, 0.5, 0.25, 0.5, 0.25, 0.625, 0.2344, 0.625, 0.3594, 0.5, 0.375, 0.5, 0.375, 0.625, 0.3594, 0.625, 0.375, 0.9922, 0.5, 0.9922, 0.5, 1.0, 0.375, 1.0, 0.375, 0.8594, 0.5, 0.8594, 0.5, 0.875, 0.375, 0.875, 0.5625, 0.8594, 0.625, 0.8594, 0.625, 0.875, 0.5625, 0.875, 0.375, 0.625, 0.5, 0.625, 0.5, 0.75, 0.375, 0.75, 0.375, 0.5, 0.5, 0.5, 0.5, 0.625, 0.375, 0.625, 0.5625, 0.5, 0.625, 0.5, 0.625, 0.625, 0.5625, 0.625, 0.375, 0.4844, 0.5, 0.4844, 0.5, 0.5, 0.375, 0.5, 0.375, 0.3594, 0.5, 0.3594, 0.5, 0.375, 0.375, 0.375, 0.5625, 0.3594, 0.625, 0.3594, 0.625, 0.375, 0.5625, 0.375, 0.375, 0.125, 0.5, 0.125, 0.5, 0.25, 0.375, 0.25, 0.375, 0.0, 0.5, 0.0, 0.5, 0.125, 0.375, 0.125, 0.5625, 0.0, 0.625, 0.0, 0.625, 0.125, 0.5625, 0.125, 0.5625, 0.2969, 0.625, 0.2969, 0.625, 0.3125, 0.5625, 0.3125, 0.375, 0.2969, 0.5, 0.2969, 0.5, 0.3125, 0.375, 0.3125, 0.375, 0.9219, 0.5, 0.9219, 0.5, 0.9375, 0.375, 0.9375, 0.1719, 0.5, 0.1875, 0.5, 0.1875, 0.625, 0.1719, 0.625, 0.1719, 0.625, 0.1875, 0.625, 0.1875, 0.75, 0.1719, 0.75, 0.7969, 0.5, 0.8125, 0.5, 0.8125, 0.625, 0.7969, 0.625, 0.7969, 0.625, 0.8125, 0.625, 0.8125, 0.75, 0.7969, 0.75, 0.5625, 0.9219, 0.625, 0.9219, 0.625, 0.9375, 0.5625, 0.9375, 0.1406, 0.625, 0.1562, 0.625, 0.1562, 0.75, 0.1406, 0.75, 0.1406, 0.5, 0.1562, 0.5, 0.1562, 0.625, 0.1406, 0.625, 0.375, 0.2656, 0.5, 0.2656, 0.5, 0.2812, 0.375, 0.2812, 0.5625, 0.2656, 0.625, 0.2656, 0.625, 0.2812, 0.5625, 0.2812, 0.375, 0.9531, 0.5, 0.9531, 0.5, 0.9688, 0.375, 0.9688, 0.8281, 0.5, 0.8438, 0.5, 0.8438, 0.625, 0.8281, 0.625, 0.8281, 0.625, 0.8438, 0.625, 0.8438, 0.75, 0.8281, 0.75, 0.5625, 0.9531, 0.625, 0.9531, 0.625, 0.9688, 0.5625, 0.9688, 0.5625, 0.8906, 0.625, 0.8906, 0.625, 0.9062, 0.5625, 0.9062, 0.7656, 0.625, 0.7812, 0.625, 0.7812, 0.75, 0.7656, 0.75, 0.7656, 0.5, 0.7812, 0.5, 0.7812, 0.625, 0.7656, 0.625, 0.375, 0.8906, 0.5, 0.8906, 0.5, 0.9062, 0.375, 0.9062, 0.5625, 0.3281, 0.625, 0.3281, 0.625, 0.3438, 0.5625, 0.3438, 0.375, 0.3281, 0.5, 0.3281, 0.5, 0.3438, 0.375, 0.3438, 0.2031, 0.5, 0.2188, 0.5, 0.2188, 0.625, 0.2031, 0.625, 0.2031, 0.625, 0.2188, 0.625, 0.2188, 0.75, 0.2031, 0.75, 0.375, 0.4219, 0.5, 0.4219, 0.5, 0.4375, 0.375, 0.4375, 0.5625, 0.7969, 0.625, 0.7969, 0.625, 0.8125, 0.5625, 0.8125, 0.375, 0.7969, 0.5, 0.7969, 0.5, 0.8125, 0.375, 0.8125, 0.2969, 0.5, 0.3125, 0.5, 0.3125, 0.625, 0.2969, 0.625, 0.6719, 0.5, 0.6875, 0.5, 0.6875, 0.625, 0.6719, 0.625, 0.6719, 0.625, 0.6875, 0.625, 0.6875, 0.75, 0.6719, 0.75, 0.2969, 0.625, 0.3125, 0.625, 0.3125, 0.75, 0.2969, 0.75, 0.5625, 0.4219, 0.625, 0.4219, 0.625, 0.4375, 0.5625, 0.4375, 0.5625, 0.3906, 0.625, 0.3906, 0.625, 0.4062, 0.5625, 0.4062, 0.2656, 0.625, 0.2812, 0.625, 0.2812, 0.75, 0.2656, 0.75, 0.2656, 0.5, 0.2812, 0.5, 0.2812, 0.625, 0.2656, 0.625, 0.375, 0.3906, 0.5, 0.3906, 0.5, 0.4062, 0.375, 0.4062, 0.5625, 0.8281, 0.625, 0.8281, 0.625, 0.8438, 0.5625, 0.8438, 0.375, 0.8281, 0.5, 0.8281, 0.5, 0.8438, 0.375, 0.8438, 0.7031, 0.5, 0.7188, 0.5, 0.7188, 0.625, 0.7031, 0.625, 0.7031, 0.625, 0.7188, 0.625, 0.7188, 0.75, 0.7031, 0.75, 0.6406, 0.625, 0.6562, 0.625, 0.6562, 0.75, 0.6406, 0.75, 0.6406, 0.5, 0.6562, 0.5, 0.6562, 0.625, 0.6406, 0.625, 0.375, 0.7656, 0.5, 0.7656, 0.5, 0.7812, 0.375, 0.7812, 0.5625, 0.7656, 0.625, 0.7656, 0.625, 0.7812, 0.5625, 0.7812, 0.375, 0.4531, 0.5, 0.4531, 0.5, 0.4688, 0.375, 0.4688, 0.3281, 0.5, 0.3438, 0.5, 0.3438, 0.625, 0.3281, 0.625, 0.3281, 0.625, 0.3438, 0.625, 0.3438, 0.75, 0.3281, 0.75, 0.5625, 0.4531, 0.625, 0.4531, 0.625, 0.4688, 0.5625, 0.4687, 0.5625, 0.2578, 0.625, 0.2578, 0.625, 0.2656, 0.5625, 0.2656, 0.375, 0.2578, 0.5, 0.2578, 0.5, 0.2656, 0.375, 0.2656, 0.1328, 0.5, 0.1406, 0.5, 0.1406, 0.625, 0.1328, 0.625, 0.1328, 0.625, 0.1406, 0.625, 0.1406, 0.75, 0.1328, 0.75, 0.375, 0.9688, 0.5, 0.9688, 0.5, 0.9844, 0.375, 0.9844, 0.8438, 0.5, 0.8594, 0.5, 0.8594, 0.625, 0.8438, 0.625, 0.8438, 0.625, 0.8594, 0.625, 0.8594, 0.75, 0.8438, 0.75, 0.5625, 0.9688, 0.625, 0.9688, 0.625, 0.9844, 0.5625, 0.9844, 0.5625, 0.9375, 0.625, 0.9375, 0.625, 0.9531, 0.5625, 0.9531, 0.8125, 0.625, 0.8281, 0.625, 0.8281, 0.75, 0.8125, 0.75, 0.8125, 0.5, 0.8281, 0.5, 0.8281, 0.625, 0.8125, 0.625, 0.375, 0.9375, 0.5, 0.9375, 0.5, 0.9531, 0.375, 0.9531, 0.1562, 0.625, 0.1719, 0.625, 0.1719, 0.75, 0.1562, 0.75, 0.1562, 0.5, 0.1719, 0.5, 0.1719, 0.625, 0.1562, 0.625, 0.375, 0.2812, 0.5, 0.2812, 0.5, 0.2969, 0.375, 0.2969, 0.5625, 0.2812, 0.625, 0.2812, 0.625, 0.2969, 0.5625, 0.2969, 0.1875, 0.625, 0.2031, 0.625, 0.2031, 0.75, 0.1875, 0.75, 0.1875, 0.5, 0.2031, 0.5, 0.2031, 0.625, 0.1875, 0.625, 0.375, 0.3125, 0.5, 0.3125, 0.5, 0.3281, 0.375, 0.3281, 0.5625, 0.3125, 0.625, 0.3125, 0.625, 0.3281, 0.5625, 0.3281, 0.5625, 0.9062, 0.625, 0.9062, 0.625, 0.9219, 0.5625, 0.9219, 0.7812, 0.625, 0.7969, 0.625, 0.7969, 0.75, 0.7812, 0.75, 0.7812, 0.5, 0.7969, 0.5, 0.7969, 0.625, 0.7812, 0.625, 0.375, 0.9062, 0.5, 0.9062, 0.5, 0.9219, 0.375, 0.9219, 0.375, 0.875, 0.5, 0.875, 0.5, 0.8906, 0.375, 0.8906, 0.75, 0.5, 0.7656, 0.5, 0.7656, 0.625, 0.75, 0.625, 0.75, 0.625, 0.7656, 0.625, 0.7656, 0.75, 0.75, 0.75, 0.5625, 0.875, 0.625, 0.875, 0.625, 0.8906, 0.5625, 0.8906, 0.5625, 0.3438, 0.625, 0.3438, 0.625, 0.3594, 0.5625, 0.3594, 0.375, 0.3438, 0.5, 0.3438, 0.5, 0.3594, 0.375, 0.3594, 0.2188, 0.5, 0.2344, 0.5, 0.2344, 0.625, 0.2188, 0.625, 0.2188, 0.625, 0.2344, 0.625, 0.2344, 0.75, 0.2188, 0.75, 0.375, 0.375, 0.5, 0.375, 0.5, 0.3906, 0.375, 0.3906, 0.25, 0.5, 0.2656, 0.5, 0.2656, 0.625, 0.25, 0.625, 0.25, 0.625, 0.2656, 0.625, 0.2656, 0.75, 0.25, 0.75, 0.5625, 0.375, 0.625, 0.375, 0.625, 0.3906, 0.5625, 0.3906, 0.5625, 0.8438, 0.625, 0.8438, 0.625, 0.8594, 0.5625, 0.8594, 0.375, 0.8438, 0.5, 0.8438, 0.5, 0.8594, 0.375, 0.8594, 0.7188, 0.5, 0.7344, 0.5, 0.7344, 0.625, 0.7188, 0.625, 0.7188, 0.625, 0.7344, 0.625, 0.7344, 0.75, 0.7188, 0.75, 0.6875, 0.625, 0.7031, 0.625, 0.7031, 0.75, 0.6875, 0.75, 0.6875, 0.5, 0.7031, 0.5, 0.7031, 0.625, 0.6875, 0.625, 0.375, 0.8125, 0.5, 0.8125, 0.5, 0.8281, 0.375, 0.8281, 0.5625, 0.8125, 0.625, 0.8125, 0.625, 0.8281, 0.5625, 0.8281, 0.5625, 0.4062, 0.625, 0.4062, 0.625, 0.4219, 0.5625, 0.4219, 0.2812, 0.625, 0.2969, 0.625, 0.2969, 0.75, 0.2812, 0.75, 0.2812, 0.5, 0.2969, 0.5, 0.2969, 0.625, 0.2812, 0.625, 0.375, 0.4062, 0.5, 0.4062, 0.5, 0.4219, 0.375, 0.4219, 0.5625, 0.4375, 0.625, 0.4375, 0.625, 0.4531, 0.5625, 0.4531, 0.3125, 0.625, 0.3281, 0.625, 0.3281, 0.75, 0.3125, 0.75, 0.3125, 0.5, 0.3281, 0.5, 0.3281, 0.625, 0.3125, 0.625, 0.375, 0.4375, 0.5, 0.4375, 0.5, 0.4531, 0.375, 0.4531, 0.6562, 0.625, 0.6719, 0.625, 0.6719, 0.75, 0.6562, 0.75, 0.6562, 0.5, 0.6719, 0.5, 0.6719, 0.625, 0.6562, 0.625, 0.375, 0.7812, 0.5, 0.7812, 0.5, 0.7969, 0.375, 0.7969, 0.5625, 0.7812, 0.625, 0.7812, 0.625, 0.7969, 0.5625, 0.7969, 0.5625, 0.75, 0.625, 0.75, 0.625, 0.7656, 0.5625, 0.7656, 0.375, 0.75, 0.5, 0.75, 0.5, 0.7656, 0.375, 0.7656, 0.625, 0.5, 0.6406, 0.5, 0.6406, 0.625, 0.625, 0.625, 0.625, 0.625, 0.6406, 0.625, 0.6406, 0.75, 0.625, 0.75, 0.375, 0.4688, 0.5, 0.4688, 0.5, 0.4844, 0.375, 0.4844, 0.3438, 0.5, 0.3594, 0.5, 0.3594, 0.625, 0.3438, 0.625, 0.3438, 0.625, 0.3594, 0.625, 0.3594, 0.75, 0.3438, 0.75, 0.5625, 0.4687, 0.625, 0.4688, 0.625, 0.4844, 0.5625, 0.4844, 0.125, 0.625, 0.1328, 0.625, 0.1328, 0.75, 0.125, 0.75, 0.125, 0.5, 0.1328, 0.5, 0.1328, 0.625, 0.125, 0.625, 0.375, 0.25, 0.5, 0.25, 0.5, 0.2578, 0.375, 0.2578, 0.5625, 0.25, 0.625, 0.25, 0.625, 0.2578, 0.5625, 0.2578, 0.375, 0.9844, 0.5, 0.9844, 0.5, 0.9922, 0.375, 0.9922, 0.8594, 0.5, 0.8672, 0.5, 0.8672, 0.625, 0.8594, 0.625, 0.8594, 0.625, 0.8672, 0.625, 0.8672, 0.75, 0.8594, 0.75, 0.5625, 0.9844, 0.625, 0.9844, 0.625, 0.9922, 0.5625, 0.9922, 0.5, 0.9844, 0.5625, 0.9844, 0.5625, 0.9922, 0.5, 0.9922, 0.5, 0.25, 0.5625, 0.25, 0.5625, 0.2578, 0.5, 0.2578, 0.5, 0.4688, 0.5625, 0.4687, 0.5625, 0.4844, 0.5, 0.4844, 0.5, 0.75, 0.5625, 0.75, 0.5625, 0.7656, 0.5, 0.7656, 0.5, 0.7812, 0.5625, 0.7812, 0.5625, 0.7969, 0.5, 0.7969, 0.5, 0.4375, 0.5625, 0.4375, 0.5625, 0.4531, 0.5, 0.4531, 0.5, 0.4062, 0.5625, 0.4062, 0.5625, 0.4219, 0.5, 0.4219, 0.5, 0.8125, 0.5625, 0.8125, 0.5625, 0.8281, 0.5, 0.8281, 0.5, 0.8438, 0.5625, 0.8438, 0.5625, 0.8594, 0.5, 0.8594, 0.5, 0.375, 0.5625, 0.375, 0.5625, 0.3906, 0.5, 0.3906, 0.5, 0.3438, 0.5625, 0.3438, 0.5625, 0.3594, 0.5, 0.3594, 0.5, 0.875, 0.5625, 0.875, 0.5625, 0.8906, 0.5, 0.8906, 0.5, 0.9062, 0.5625, 0.9062, 0.5625, 0.9219, 0.5, 0.9219, 0.5, 0.3125, 0.5625, 0.3125, 0.5625, 0.3281, 0.5, 0.3281, 0.5, 0.2812, 0.5625, 0.2812, 0.5625, 0.2969, 0.5, 0.2969, 0.5, 0.9375, 0.5625, 0.9375, 0.5625, 0.9531, 0.5, 0.9531, 0.5, 0.9688, 0.5625, 0.9688, 0.5625, 0.9844, 0.5, 0.9844, 0.5, 0.2578, 0.5625, 0.2578, 0.5625, 0.2656, 0.5, 0.2656, 0.5, 0.4531, 0.5625, 0.4531, 0.5625, 0.4687, 0.5, 0.4688, 0.5, 0.7656, 0.5625, 0.7656, 0.5625, 0.7812, 0.5, 0.7812, 0.5, 0.8281, 0.5625, 0.8281, 0.5625, 0.8438, 0.5, 0.8438, 0.5, 0.3906, 0.5625, 0.3906, 0.5625, 0.4062, 0.5, 0.4062, 0.5, 0.4219, 0.5625, 0.4219, 0.5625, 0.4375, 0.5, 0.4375, 0.5, 0.7969, 0.5625, 0.7969, 0.5625, 0.8125, 0.5, 0.8125, 0.5, 0.3281, 0.5625, 0.3281, 0.5625, 0.3438, 0.5, 0.3438, 0.5, 0.8906, 0.5625, 0.8906, 0.5625, 0.9062, 0.5, 0.9062, 0.5, 0.9531, 0.5625, 0.9531, 0.5625, 0.9688, 0.5, 0.9688, 0.5, 0.2656, 0.5625, 0.2656, 0.5625, 0.2812, 0.5, 0.2812, 0.5, 0.9219, 0.5625, 0.9219, 0.5625, 0.9375, 0.5, 0.9375, 0.5, 0.2969, 0.5625, 0.2969, 0.5625, 0.3125, 0.5, 0.3125, 0.5, 0.0, 0.5625, 0.0, 0.5625, 0.125, 0.5, 0.125, 0.5, 0.3594, 0.5625, 0.3594, 0.5625, 0.375, 0.5, 0.375, 0.5, 0.5, 0.5625, 0.5, 0.5625, 0.625, 0.5, 0.625, 0.5, 0.8594, 0.5625, 0.8594, 0.5625, 0.875, 0.5, 0.875, 0.5, 0.9922, 0.5625, 0.9922, 0.5625, 1.0, 0.5, 1.0, 0.5, 0.625, 0.5625, 0.625, 0.5625, 0.75, 0.5, 0.75, 0.5, 0.4844, 0.5625, 0.4844, 0.5625, 0.5, 0.5, 0.5, 0.5, 0.125, 0.5625, 0.125, 0.5625, 0.25, 0.5, 0.25])
me_cube_002.materials.append(mat_skin1)
me_cube_002.materials.append(mat_eyes)
me_cube_002.materials.append(mat_spot)
me_cube_002.use_remesh_preserve_volume = False
me_cube_002.use_remesh_preserve_attributes = False
me_cube_002.use_mirror_vertex_groups = False
me_cube_002.update()
arm_armature_003 = bpy.data.armatures.new('Armature.003')  # bones are not reproduced

# ---- objects
ob_cat = bpy.data.objects.new('Cat', me_cone_001)
ob_cube = bpy.data.objects.new('Cube', me_cube_002)
ob_armature = bpy.data.objects.new('Armature', arm_armature_003)

# ---- transforms, parenting, visibility, modifiers, constraints
ob_cat.location = (-27.63, 0.0216, 1.838)
ob_cat.rotation_euler = (-0.1281, 0.7808, -0.09044)
ob_cat.scale = (0.25, 0.25, 0.25)
ob_cat.lineart.crease_threshold = 0.0
ob_cube.parent = ob_armature
ob_cube.matrix_parent_inverse = Matrix(((1.0, -0.0, 0.0, 2.298), (-0.0, 1.0, -0.0, -0.0216), (0.0, 0.0, 1.0, -1.838), (-0.0, 0.0, -0.0, 1.0)))
ob_cube.location = (1.452, 0.0216, 1.838)
ob_cube.scale = (7.5, 0.5, 0.5)
ob_cube.lineart.crease_threshold = 0.0
_vg = ob_cube.vertex_groups.new(name='Bone')
for _i, _w in zip([26, 27, 28, 29, 30, 31, 32, 33, 42, 43, 44, 45, 46, 47, 48, 49, 82, 83, 84, 85, 86, 87, 88, 89, 90, 91, 92, 93, 94, 95, 96, 97, 98, 100, 101, 103, 105, 154, 155, 158, 159, 168, 169, 170, 171, 172, 173], [0.5084, 0.8672, 0.8651, 0.5084, 0.9137, 0.5005, 0.5591, 0.5591, 0.4973, 0.1899, 0.4992, 0.452, 0.1898, 0.4972, 0.1221, 0.452, 0.05694, 0.0303, 0.03829, 0.03148, 0.03008, 0.05677, 0.01921, 0.0323, 0.9006, 0.9424, 0.9026, 0.9308, 0.9428, 0.9007, 0.9526, 0.9304, 0.03104, 0.01947, 0.006499, 0.03175, 0.006301, 0.7924, 0.7939, 0.4892, 0.4893, 0.05131, 0.05145, 0.9401, 0.9402, 0.02236, 0.02193]): _vg.add([_i], _w, 'REPLACE')
_vg = ob_cube.vertex_groups.new(name='Bone.001')
for _i, _w in zip([12, 13, 18, 19, 20, 21, 22, 24, 42, 43, 44, 45, 46, 47, 48, 49, 90, 91, 92, 93, 94, 95, 96, 97, 98, 99, 100, 101, 102, 103, 104, 105, 106, 107, 108, 109, 110, 111, 112, 113, 150, 152, 158, 159, 170, 171, 172, 173, 174, 175], [0.5101, 0.8566, 0.5101, 0.8552, 0.9119, 0.5019, 0.5629, 0.563, 0.5015, 0.8047, 0.5001, 0.5457, 0.8048, 0.5015, 0.8725, 0.5457, 0.06168, 0.03908, 0.0613, 0.03488, 0.03902, 0.06167, 0.02773, 0.03481, 0.9463, 0.9459, 0.9571, 0.9456, 0.9458, 0.9462, 0.9542, 0.9455, 0.0294, 0.06027, 0.01711, 0.03439, 0.06076, 0.02954, 0.0538, 0.034, 0.7826, 0.783, 0.5093, 0.5092, 0.03481, 0.0346, 0.9463, 0.9464, 0.05486, 0.0547]): _vg.add([_i], _w, 'REPLACE')
_vg = ob_cube.vertex_groups.new(name='Bone.002')
for _i, _w in zip([12, 13, 18, 19, 20, 21, 22, 24, 58, 59, 60, 61, 62, 63, 64, 65, 99, 101, 102, 104, 105, 106, 107, 108, 109, 110, 111, 112, 113, 114, 116, 117, 119, 121, 150, 152, 162, 163, 174, 175, 176, 177], [0.4869, 0.1377, 0.487, 0.1391, 0.08359, 0.496, 0.4342, 0.434, 0.1779, 0.494, 0.1069, 0.4478, 0.494, 0.178, 0.4974, 0.4479, 0.02149, 0.001825, 0.02142, 0.01724, 0.002318, 0.9028, 0.899, 0.9118, 0.9165, 0.8984, 0.9028, 0.9136, 0.9168, 0.0254, 0.01066, 0.004711, 0.02606, 0.004673, 0.2125, 0.2121, 0.4852, 0.4852, 0.9045, 0.9047, 0.01937, 0.01872]): _vg.add([_i], _w, 'REPLACE')
_vg = ob_cube.vertex_groups.new(name='Bone.003')
for _i, _w in zip([50, 51, 52, 53, 54, 55, 56, 57, 58, 59, 60, 61, 62, 63, 64, 65, 106, 107, 108, 109, 110, 111, 112, 113, 114, 115, 116, 117, 118, 119, 120, 121, 123, 125, 126, 128, 129, 160, 161, 162, 163, 174, 175, 176, 177, 178, 179], [0.835, 0.1714, 0.1714, 0.8301, 0.9232, 0.07674, 0.5161, 0.5164, 0.8158, 0.5029, 0.8872, 0.549, 0.5028, 0.8158, 0.5004, 0.549, 0.05717, 0.03091, 0.05443, 0.03226, 0.0312, 0.05718, 0.01484, 0.03202, 0.9474, 0.9313, 0.9621, 0.9413, 0.9314, 0.9475, 0.9403, 0.9409, 0.04882, 0.01876, 0.04611, 0.01143, 0.01928, 0.7402, 0.7434, 0.5117, 0.5117, 0.03072, 0.03073, 0.9447, 0.945, 0.03787, 0.03951]): _vg.add([_i], _w, 'REPLACE')
_vg = ob_cube.vertex_groups.new(name='Bone.004')
for _i, _w in zip([50, 51, 52, 53, 54, 55, 56, 57, 66, 67, 68, 69, 70, 71, 72, 73, 115, 117, 118, 120, 121, 122, 123, 124, 125, 126, 127, 128, 129, 130, 131, 133, 134, 135, 137, 160, 161, 164, 165, 178, 179, 180, 181], [0.1622, 0.8262, 0.8261, 0.167, 0.07497, 0.9214, 0.482, 0.4817, 0.8978, 0.5022, 0.9644, 0.8112, 0.5005, 0.8947, 0.1231, 0.8129, 0.05263, 0.01232, 0.05242, 0.05034, 0.01322, 0.9579, 0.9423, 0.9655, 0.9516, 0.9437, 0.9579, 0.9667, 0.9511, 0.05142, 0.005948, 0.04257, 0.008229, 0.05342, 0.04997, 0.2571, 0.254, 0.867, 0.8687, 0.9456, 0.9449, 0.05474, 0.05265]): _vg.add([_i], _w, 'REPLACE')
_vg = ob_cube.vertex_groups.new(name='Bone.005')
for _i, _w in zip([4, 5, 6, 7, 14, 15, 16, 17, 23, 66, 67, 68, 69, 70, 71, 72, 73, 122, 124, 127, 130, 131, 132, 133, 134, 135, 136, 137, 148, 149, 151, 164, 165, 180, 181], [0.998, 0.9941, 0.9972, 0.9955, 0.9992, 0.9999, 0.9997, 0.9992, 1.0, 0.09959, 0.4971, 0.01917, 0.1867, 0.4988, 0.1025, 0.8767, 0.185, 0.003529, 0.007579, 0.00388, 0.9485, 0.972, 0.9862, 0.9536, 0.9708, 0.9464, 0.9948, 0.9499, 0.9991, 0.9984, 1.0, 0.1304, 0.1288, 0.9451, 0.9472]): _vg.add([_i], _w, 'REPLACE')
_vg = ob_cube.vertex_groups.new(name='Bone.006')
for _i, _w in zip([26, 27, 28, 29, 30, 31, 32, 33, 34, 35, 36, 37, 38, 39, 40, 41, 82, 83, 84, 85, 86, 87, 88, 89, 90, 92, 93, 95, 97, 154, 155, 156, 157, 168, 169], [0.4864, 0.1254, 0.1274, 0.4864, 0.0804, 0.4952, 0.4367, 0.4368, 0.1297, 0.103, 0.08444, 0.2873, 0.1004, 0.1296, 0.07407, 0.2872, 0.8811, 0.8955, 0.9097, 0.9059, 0.8955, 0.8808, 0.9055, 0.9061, 0.02469, 0.02156, 0.003038, 0.02448, 0.003903, 0.201, 0.1995, 0.1446, 0.1461, 0.89, 0.8899]): _vg.add([_i], _w, 'REPLACE')
_vg = ob_cube.vertex_groups.new(name='Bone.007')
for _i, _w in zip([0, 1, 2, 3, 8, 9, 10, 11, 25, 34, 35, 36, 37, 38, 39, 40, 41, 74, 75, 77, 78, 79, 80, 81, 82, 84, 85, 87, 89, 138, 139, 141, 142, 143, 144, 145, 146, 147, 153, 156, 157, 166, 167, 168, 169, 182, 183], [0.1006, 0.8587, 0.0953, 0.8611, 0.05538, 0.2913, 0.9101, 0.2745, 0.2286, 0.09778, 0.8279, 0.02435, 0.3542, 0.831, 0.0977, 0.8963, 0.3546, 0.05559, 0.9107, 0.2279, 0.9109, 0.05595, 0.9624, 0.226, 0.05174, 0.03456, 0.003005, 0.05275, 0.001127, 0.06018, 0.9153, 0.2624, 0.9229, 0.06145, 0.975, 0.2551, 0.7282, 0.7234, 0.7844, 0.7157, 0.7145, 0.7809, 0.7765, 0.03626, 0.03544, 0.7792, 0.7719]): _vg.add([_i], _w, 'REPLACE')
_vg = ob_cube.vertex_groups.new(name='Bone.008')
for _i, _w in zip([0, 1, 2, 3, 8, 9, 10, 11, 25, 34, 35, 36, 37, 38, 39, 40, 41, 74, 75, 76, 77, 78, 79, 80, 81, 83, 85, 86, 88, 89, 138, 139, 140, 141, 142, 143, 145, 146, 147, 153, 156, 157, 166, 167, 182, 183], [0.8987, 0.1406, 0.904, 0.1383, 0.9443, 0.7077, 0.08955, 0.7246, 0.7711, 0.7698, 0.06535, 0.876, 0.357, 0.06484, 0.77, 0.003071, 0.3567, 0.9325, 0.07961, 0.9798, 0.751, 0.07861, 0.9321, 0.01109, 0.7541, 0.05231, 0.00332, 0.05202, 0.05368, 0.004099, 0.938, 0.08298, 0.9872, 0.734, 0.07553, 0.9367, 0.7416, 0.271, 0.2759, 0.2154, 0.1364, 0.1362, 0.2058, 0.2101, 0.2186, 0.2256]): _vg.add([_i], _w, 'REPLACE')
_m = ob_cube.modifiers.new('Armature', 'ARMATURE')
_m = ob_cube.modifiers.new('Armature.001', 'ARMATURE')
_m.object = ob_armature
_m = ob_cube.modifiers.new('Subdivision', 'SUBSURF')
_m.uv_smooth = 'PRESERVE_CORNERS'
_m.levels = 0
_m.show_only_control_edges = False
ob_armature.location = (0.0, 0.0, 0.0)
ob_armature.lineart.crease_threshold = 0.0

# ---- collection membership
col_collection.objects.link(ob_cat)
col_collection.objects.link(ob_cube)
col_collection.objects.link(ob_armature)

# ---- scene / render settings (as saved in the file)
scene.frame_start = 1; scene.frame_end = 35; scene.frame_set(0)
scene.render.engine = 'BLENDER_EEVEE_NEXT'
scene.cycles.use_denoising = False
scene.cycles.samples = 128
scene.cycles.sampling_pattern = 'TABULATED_SOBOL'
scene.cycles.use_adaptive_sampling = False
scene.cycles.use_light_tree = False
scene.view_settings.view_transform = 'Filmic'
bpy.context.view_layer.update()

# ---- added for rendering (the .blend has no active camera and no usable light): camera, sun
cam_auto = bpy.data.cameras.new('AutoCamera')
cam_auto.lens = 50.0
cam_auto.sensor_width = 36.0
cam_auto.clip_end = 1000.0
ob_auto_camera = bpy.data.objects.new('AutoCamera', cam_auto)
scene.collection.objects.link(ob_auto_camera)
ob_auto_camera.location = (29.1466, -46.0337, 32.2431)
ob_auto_camera.rotation_euler = (1.09748, -7.21219e-08, 0.694738)
scene.camera = ob_auto_camera
light_auto_sun = bpy.data.lights.new('AutoSun', 'SUN')
light_auto_sun.energy = 3.0
light_auto_sun.angle = 0.0523599
ob_auto_sun = bpy.data.objects.new('AutoSun', light_auto_sun)
scene.collection.objects.link(ob_auto_sun)
ob_auto_sun.rotation_euler = (0.872665, 0.174533, 0.523599)
bpy.context.view_layer.update()
